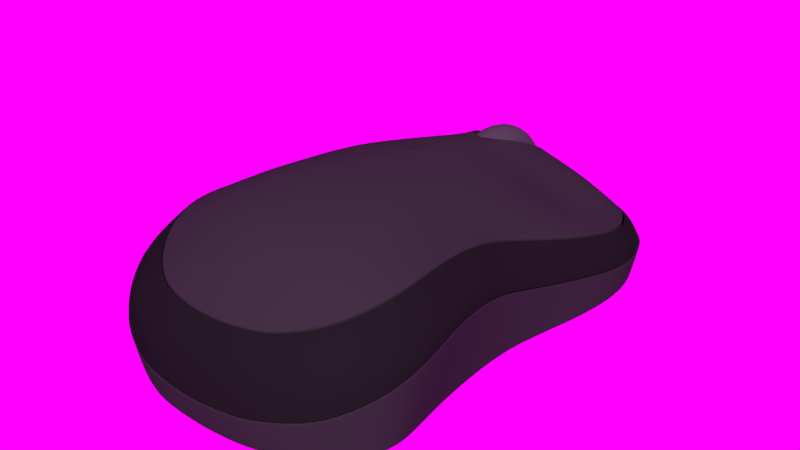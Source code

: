 # Source: mouse.blend  (saved by Blender 3.6.13; exported with 4.5.12 LTS)
import bpy
from mathutils import Matrix  # noqa: F401  (used for matrix-valued properties, if any)

bpy.ops.wm.read_factory_settings(use_empty=True)
scene = bpy.context.scene
scene.name = 'Scene'

# ---- collections
col_collection_1 = bpy.data.collections.new('Collection 1'); scene.collection.children.link(col_collection_1)
col_collection_2 = bpy.data.collections.new('Collection 2'); scene.collection.children.link(col_collection_2)

# ---- images (referenced by path relative to the original .blend; pixels are not part of the script)
import os
ASSET_DIR = os.environ.get("B2B_ASSET_DIR", "")  # directory of the original .blend (textures are referenced by path, not embedded)
HERE = os.path.dirname(os.path.abspath(__file__))  # packed textures are extracted next to this script under _unpacked/

def load_image(name, relpath, width, height, colorspace="sRGB"):
    """Load a texture the original file referenced (path relative to the .blend, or extracted next to this script)."""
    p = next((c for c in (os.path.join(HERE, relpath), os.path.join(ASSET_DIR, relpath)) if relpath and os.path.exists(c)), "")
    if p:
        img = bpy.data.images.load(p, check_existing=True)
        img.name = name
    else:  # same state as the original file: an image datablock whose file is absent (Cycles renders it pink)
        img = bpy.data.images.new(name, width, height)
        img.source = "FILE"
        img.filepath = "//" + (relpath or name)
    img.colorspace_settings.name = colorspace
    return img
img_087_hdrmaps_com_free_exr = load_image('087_hdrmaps_com_free.exr', '087_hdrmaps_com_free.exr', 1024, 1024, 'Linear Rec.709')

# ---- materials (node trees are filled in below, after node groups)
mat_plastik_mat_001 = bpy.data.materials.new('plastik_mat.001')
mat_plastik_mat_001.alpha_threshold = 0.0
mat_plastik_mat_001.diffuse_color = (0.03056, 0.03056, 0.03056, 1.0)
mat_plastik_mat_001.roughness = 0.5
mat_plastik_mat_001.specular_intensity = 0.2917
mat_plastik_polysk_002 = bpy.data.materials.new('plastik_polysk.002')
mat_plastik_polysk_002.alpha_threshold = 0.0
mat_plastik_polysk_002.diffuse_color = (0.01131, 0.01131, 0.01131, 1.0)
mat_plastik_polysk_002.roughness = 0.5
mat_plastik_polysk_002.specular_intensity = 0.2823
mat_guma = bpy.data.materials.new('guma')
mat_guma.alpha_threshold = 0.0
mat_guma.diffuse_color = (0.06072, 0.06072, 0.06072, 1.0)
mat_guma.roughness = 0.5
mat_guma.specular_intensity = 0.03125
mat_material_002 = bpy.data.materials.new('Material.002')

# ---- material node trees
mat_material_002.use_nodes = True; mat_material_002.node_tree.nodes.clear()
_N = mat_material_002.node_tree.nodes; _L = mat_material_002.node_tree.links
n0 = _N.new('ShaderNodeBsdfPrincipled'); n0.name = 'Principled BSDF'; n0.location = (10, 300)
n0.distribution = 'GGX'
n0.subsurface_method = 'BURLEY'
n0.inputs[0].default_value = (0.4084, 0.8, 0.1984, 1.0)
n0.inputs[3].default_value = 1.45
n0.inputs[27].default_value = (0.3336, 0.6267, 0.1415, 1.0)
n0.inputs[28].default_value = 1.0
n1 = _N.new('ShaderNodeOutputMaterial'); n1.name = 'Material Output'; n1.location = (300, 300)
_L.new(n0.outputs[0], n1.inputs[0])
n1.is_active_output = True

# ---- world
world_world = bpy.data.worlds.new('World'); scene.world = world_world
world_world.use_nodes = True; world_world.node_tree.nodes.clear()
_N = world_world.node_tree.nodes; _L = world_world.node_tree.links
n0 = _N.new('ShaderNodeBackground'); n0.name = 'Background'; n0.location = (10, 300)
n1 = _N.new('ShaderNodeOutputWorld'); n1.name = 'World Output'; n1.location = (300, 300)
n2 = _N.new('ShaderNodeTexEnvironment'); n2.name = 'Environment Texture'; n2.location = (-353, 261)
n2.image = img_087_hdrmaps_com_free_exr
n3 = _N.new('ShaderNodeMapping'); n3.name = 'Mapping'; n3.location = (-613, 273)
n3.inputs[2].default_value = (0.0, 0.0, 1.913)
n4 = _N.new('ShaderNodeTexCoord'); n4.name = 'Texture Coordinate'; n4.location = (-866, 229)
_L.new(n0.outputs[0], n1.inputs[0])
_L.new(n2.outputs[0], n0.inputs[0])
_L.new(n4.outputs[0], n3.inputs[0])
_L.new(n3.outputs[0], n2.inputs[0])
n1.is_active_output = True
world_world.color = (0.0578, 0.0578, 0.0578)
world_world.use_sun_shadow = False
world_world.sun_shadow_jitter_overblur = 0.0
world_world.cycles.sampling_method = 'MANUAL'
world_world.cycles.sample_map_resolution = 256

# ---- meshes
me_plane_007 = bpy.data.meshes.new('Plane.007')
me_plane_007.from_pydata([(0.01818, 0.1756, 0.07522), (0.01818, 0.1545, 0.07102), (0.01818, 0.1366, 0.05905), (0.01817, 0.1246, 0.04114), (0.01817, 0.1204, 0.02001), (0.01817, 0.1246, -0.00112), (0.01818, 0.1366, -0.01903), (0.01818, 0.1545, -0.031), (0.01818, 0.1756, -0.0352), (0.01819, 0.1967, -0.031), (0.01819, 0.2146, -0.01903), (0.0182, 0.2266, -0.00112), (0.0182, 0.2308, 0.02001), (0.0182, 0.2266, 0.04114), (0.01819, 0.2146, 0.05905), (0.01819, 0.1967, 0.07102), (0.05454, 0.1756, 0.07522), (0.05453, 0.1545, 0.07102), (0.05453, 0.1366, 0.05905), (0.05453, 0.1246, 0.04114), (0.05453, 0.1204, 0.02001), (0.05453, 0.1246, -0.00112), (0.05453, 0.1366, -0.01903), (0.05453, 0.1545, -0.031), (0.05454, 0.1756, -0.0352), (0.05454, 0.1967, -0.031), (0.05455, 0.2146, -0.01903), (0.05455, 0.2266, -0.00112), (0.05455, 0.2308, 0.02001), (0.05455, 0.2266, 0.04114), (0.05455, 0.2146, 0.05905), (0.05454, 0.1967, 0.07102), (0.0558, 0.1756, 0.02001), (0.0558, 0.1756, 0.02001), (0.0558, 0.1756, 0.02001), (0.0558, 0.1756, 0.02001), (0.0558, 0.1756, 0.02001), (0.0558, 0.1756, 0.02001), (0.0558, 0.1756, 0.02001), (0.0558, 0.1756, 0.02001), (0.0558, 0.1756, 0.02001), (0.0558, 0.1756, 0.02001), (0.0558, 0.1756, 0.02001), (0.0558, 0.1756, 0.02001), (0.0558, 0.1756, 0.02001), (0.0558, 0.1756, 0.02001), (0.0558, 0.1756, 0.02001), (0.0558, 0.1756, 0.02001), (0.01692, 0.1756, 0.02001), (0.01692, 0.1756, 0.02001), (0.01692, 0.1756, 0.02001), (0.01692, 0.1756, 0.02001), (0.01692, 0.1756, 0.02001), (0.01692, 0.1756, 0.02001), (0.01692, 0.1756, 0.02001), (0.01692, 0.1756, 0.02001), (0.01692, 0.1756, 0.02001), (0.01692, 0.1756, 0.02001), (0.01692, 0.1756, 0.02001), (0.01692, 0.1756, 0.02001), (0.01692, 0.1756, 0.02001), (0.01692, 0.1756, 0.02001), (0.01692, 0.1756, 0.02001), (0.01692, 0.1756, 0.02001), (0.01693, 0.2173, 0.002731), (0.01693, 0.2075, -0.01192), (0.01691, 0.1305, 0.02001), (0.01692, 0.1339, 0.03729), (0.01694, 0.2208, 0.02001), (0.01692, 0.1339, 0.002731), (0.01693, 0.2173, 0.03729), (0.01692, 0.1437, -0.01192), (0.01693, 0.2075, 0.05193), (0.01692, 0.1583, -0.0217), (0.01693, 0.1929, 0.06172), (0.01692, 0.1756, -0.02514), (0.01692, 0.1583, 0.06172), (0.01692, 0.1756, 0.06516), (0.01693, 0.1929, -0.0217), (0.01692, 0.1437, 0.05193), (0.0558, 0.1581, 0.06232), (0.05579, 0.1432, 0.05239), (0.0558, 0.1931, -0.0223), (0.05581, 0.208, -0.01238), (0.05579, 0.1333, 0.03753), (0.05581, 0.2179, 0.002482), (0.05579, 0.1298, 0.02001), (0.05581, 0.2214, 0.02001), (0.05579, 0.1333, 0.002482), (0.05581, 0.2179, 0.03753), (0.05579, 0.1432, -0.01238), (0.05581, 0.208, 0.05239), (0.0558, 0.1581, -0.0223), (0.0558, 0.1931, 0.06232), (0.0558, 0.1756, -0.02579), (0.0558, 0.1756, 0.06581), (0.03638, 0.2363, -0.005142), (0.03638, 0.2413, 0.02001), (0.03635, 0.1099, 0.02001), (0.03635, 0.1149, -0.005142), (0.03638, 0.2363, 0.04516), (0.03635, 0.1291, -0.02646), (0.03637, 0.2221, 0.06648), (0.03674, 0.1494, -0.02914), (0.03637, 0.2008, 0.08073), (0.03674, 0.1745, -0.03414), (0.03636, 0.1756, 0.08573), (0.03636, 0.1505, 0.08073), (0.03675, 0.1997, -0.02914), (0.03635, 0.1291, 0.06648), (0.03637, 0.2221, -0.02646), (0.03635, 0.1149, 0.04516), (-0.06963, -0.03732, 0.07257), (-0.06672, 0.04846, 0.0541), (-0.09051, 0.1547, 0.02405), (-0.008708, 0.264, 0.005011), (0.0167, 0.2671, 0.004861), (-0.06672, 0.2347, 0.007126), (0.03472, 0.2671, 0.004901), (-0.08813, 0.1947, 0.01532), (-0.04322, 0.2508, 0.005516), (-0.06493, 0.009739, 0.06664), (-0.01383, -0.1596, 0.05058), (0.04504, -0.1677, 0.04911), (0.02912, -0.1677, 0.04912), (0.01448, -0.1666, 0.04952), (-0.07326, -0.07257, 0.07223), (-0.05206, -0.1329, 0.05808), (-0.0698, -0.1012, 0.06802), (-0.02937, -0.1519, 0.05324), (0.1428, -0.03732, 0.07278), (0.1398, 0.04846, 0.05355), (0.1636, 0.1547, 0.02342), (0.0819, 0.264, 0.005011), (0.05643, 0.2671, 0.004604), (0.1398, 0.2347, 0.007126), (0.03841, 0.2671, 0.004901), (0.1613, 0.1947, 0.01439), (0.1163, 0.2508, 0.005516), (0.1381, 0.009739, 0.06631), (0.08708, -0.1596, 0.05038), (0.05868, -0.1666, 0.04943), (0.1464, -0.07257, 0.07191), (0.1252, -0.1329, 0.05761), (0.1429, -0.1012, 0.06759), (0.1025, -0.1519, 0.05275), (-0.09207, -0.04322, 0.05019), (-0.08854, 0.04906, 0.03171), (-0.1053, 0.1698, 0.004547), (-0.01037, 0.2664, 5.6e-05), (0.01629, 0.2696, 5.6e-05), (-0.07496, 0.2362, 0.003005), (0.03433, 0.2699, 5.6e-05), (-0.09441, 0.205, 0.004564), (-0.04554, 0.2557, 0.0008667), (-0.08638, 0.005049, 0.04612), (-0.02129, -0.1802, 0.0269), (0.04678, -0.187, 0.02762), (0.02749, -0.187, 0.02764), (0.0125, -0.186, 0.02705), (-0.09646, -0.08373, 0.04464), (-0.07078, -0.1537, 0.03311), (-0.09227, -0.1211, 0.04133), (-0.05044, -0.1683, 0.02844), (0.1652, -0.04322, 0.0498), (0.1617, 0.04906, 0.03096), (0.1784, 0.1698, 0.004547), (0.08349, 0.2664, 5.6e-05), (0.05684, 0.2696, 5.6e-05), (0.1481, 0.2362, 0.003005), (0.03879, 0.2699, 5.6e-05), (0.1675, 0.205, 0.004564), (0.1187, 0.2557, 0.0008667), (0.1595, 0.005049, 0.04569), (0.09442, -0.1802, 0.02647), (0.06063, -0.186, 0.02688), (0.1696, -0.08373, 0.04416), (0.1439, -0.1537, 0.03309), (0.1654, -0.1211, 0.04035), (0.1236, -0.1683, 0.02842), (-0.06879, -0.03707, 0.07241), (0.04371, -0.03707, 0.1078), (-0.06591, 0.04843, 0.05475), (0.03821, 0.04843, 0.1015), (0.02796, -0.03707, 0.1078), (0.03444, 0.04843, 0.1015), (-0.08945, 0.1543, 0.02508), (0.03444, 0.1543, 0.07862), (0.01661, 0.04843, 0.1001), (0.004349, -0.03707, 0.1064), (0.01661, 0.1614, 0.07862), (-0.008584, 0.2632, 0.006161), (0.01661, 0.2661, 0.005921), (0.01661, 0.2302, 0.04596), (-0.06591, 0.234, 0.008758), (0.03444, 0.2661, 0.006161), (0.03444, 0.234, 0.04581), (-0.0871, 0.1942, 0.01692), (0.01661, 0.1942, 0.06622), (0.01661, 0.2501, 0.02977), (-0.04266, 0.2501, 0.006619), (0.03444, 0.2501, 0.03008), (-0.06414, 0.009832, 0.06706), (0.04371, 0.009832, 0.1064), (0.02796, 0.009832, 0.1064), (0.01661, 0.009832, 0.1051), (-0.01371, -0.1589, 0.05098), (0.04371, -0.1671, 0.04952), (0.02796, -0.1671, 0.04952), (0.01438, -0.166, 0.0499), (-0.07238, -0.07221, 0.07277), (0.00595, -0.07221, 0.102), (0.02796, -0.07221, 0.1036), (0.04371, -0.07221, 0.1036), (-0.05141, -0.1324, 0.05879), (0.0116, -0.1294, 0.08298), (0.02796, -0.1294, 0.0846), (0.04371, -0.1294, 0.0846), (0.007638, -0.1008, 0.09624), (0.02796, -0.1008, 0.09796), (0.04371, -0.1008, 0.09796), (-0.06896, -0.1008, 0.06868), (-0.02894, -0.1513, 0.05399), (0.01485, -0.1496, 0.06712), (0.02796, -0.1496, 0.06994), (0.04371, -0.1496, 0.06994), (0.1413, -0.03707, 0.07242), (0.1384, 0.04843, 0.05479), (0.162, 0.1543, 0.02508), (0.03809, 0.1543, 0.07862), (0.05592, 0.04843, 0.1001), (0.06818, -0.03707, 0.1065), (0.05592, 0.1614, 0.07862), (0.08105, 0.2632, 0.006161), (0.05592, 0.2661, 0.005921), (0.05592, 0.2302, 0.04596), (0.1384, 0.234, 0.008758), (0.03809, 0.2661, 0.006161), (0.03809, 0.234, 0.04581), (0.1596, 0.1942, 0.01692), (0.05592, 0.1942, 0.06622), (0.05592, 0.2501, 0.02977), (0.1152, 0.2501, 0.006619), (0.03809, 0.2501, 0.03008), (0.1367, 0.009832, 0.06714), (0.05592, 0.009832, 0.1051), (0.08612, -0.1589, 0.05102), (0.05811, -0.166, 0.04994), (0.1449, -0.07221, 0.07285), (0.06658, -0.07221, 0.1021), (0.1239, -0.1324, 0.05885), (0.06093, -0.1294, 0.083), (0.06489, -0.1008, 0.09626), (0.1415, -0.1008, 0.06872), (0.1015, -0.1513, 0.05405), (0.05768, -0.1496, 0.06716), (-0.09373, -0.0443, 0.03915), (-0.09015, 0.04924, 0.02035), (-0.1071, 0.1715, -0.007285), (-0.009142, 0.2694, -0.01186), (0.01603, 0.2722, -0.01186), (-0.0764, 0.2388, -0.008904), (0.0343, 0.2729, -0.01186), (-0.0961, 0.2176, -0.007334), (-0.0466, 0.2585, -0.01104), (-0.08796, 0.004658, 0.03498), (-0.02203, -0.183, -0.004176), (0.0469, -0.1898, -0.007156), (0.02737, -0.1898, -0.007134), (0.01219, -0.1888, -0.006133), (-0.09818, -0.08532, 0.02971), (-0.07216, -0.1561, 0.005695), (-0.09393, -0.1231, 0.01885), (-0.05156, -0.1709, 0.0001562), (0.1669, -0.0443, 0.03876), (0.1633, 0.04924, 0.0196), (0.1802, 0.1715, -0.007285), (0.08227, 0.2694, -0.01186), (0.0571, 0.2722, -0.01186), (0.1495, 0.2388, -0.008904), (0.03882, 0.2729, -0.01186), (0.1692, 0.2176, -0.007334), (0.1197, 0.2585, -0.01104), (0.1611, 0.004658, 0.03454), (0.09516, -0.183, -0.004606), (0.06094, -0.1888, -0.006301), (0.1713, -0.08532, 0.02923), (0.1453, -0.1561, 0.005681), (0.1671, -0.1231, 0.01786), (0.1247, -0.1709, 0.000142), (0.008004, 0.2664, 0.004936), (0.0007713, -0.1643, 0.05036), (0.006876, 0.2691, 5.6e-05), (-0.002835, -0.1845, 0.02697), (-0.02465, 0.04843, 0.09306), (-0.03642, 0.1543, 0.03577), (-0.02609, -0.03707, 0.09939), (0.008012, 0.2656, 0.006041), (-0.02465, 0.234, 0.03179), (-0.03524, 0.1942, 0.02616), (-0.01303, 0.2501, 0.01975), (-0.02377, 0.009832, 0.09591), (0.0007732, -0.1636, 0.05074), (-0.02789, -0.07221, 0.09552), (-0.0174, -0.1294, 0.07589), (-0.02617, -0.1008, 0.09041), (-0.009091, -0.1488, 0.06465), (0.007509, 0.2716, -0.01186), (-0.003343, -0.1873, -0.005548), (0.06512, 0.2664, 0.004807), (0.07244, -0.1643, 0.05021), (0.06625, 0.2691, 5.6e-05), (0.07596, -0.1845, 0.02668), (0.09718, 0.04843, 0.09308), (0.109, 0.1543, 0.03577), (0.09862, -0.03707, 0.09945), (0.06452, 0.2656, 0.006041), (0.09718, 0.234, 0.03179), (0.1078, 0.1942, 0.02616), (0.08556, 0.2501, 0.01975), (0.0963, 0.009832, 0.09595), (0.07167, -0.1636, 0.05079), (0.1004, -0.07221, 0.09556), (0.08993, -0.1294, 0.07594), (0.0987, -0.1008, 0.09044), (0.08162, -0.1488, 0.06469), (0.06562, 0.2716, -0.01186), (0.07647, -0.1873, -0.005847), (-0.07862, 0.1016, 0.0369), (-0.0969, 0.1094, 0.01675), (0.03444, 0.1014, 0.09394), (-0.07768, 0.1014, 0.03775), (0.01661, 0.1014, 0.09299), (-0.09862, 0.1104, 0.005152), (-0.03053, 0.1014, 0.07446), (0.1517, 0.1016, 0.03632), (0.17, 0.1094, 0.01637), (0.1502, 0.1014, 0.03777), (0.05592, 0.1014, 0.09301), (0.03815, 0.1014, 0.09394), (0.1717, 0.1104, 0.004775), (0.1031, 0.1014, 0.07448), (-0.09373, -0.0443, 0.03814), (-0.09015, 0.04924, 0.01934), (-0.1071, 0.1715, -0.008295), (-0.009142, 0.2694, -0.01287), (0.01603, 0.2722, -0.01287), (-0.0764, 0.2388, -0.009914), (0.0343, 0.2729, -0.01287), (-0.0961, 0.2176, -0.008344), (-0.0466, 0.2585, -0.01205), (-0.08796, 0.004658, 0.03397), (-0.02203, -0.183, -0.005186), (0.0469, -0.1898, -0.008166), (0.02737, -0.1898, -0.008144), (0.01219, -0.1888, -0.007143), (-0.09818, -0.08532, 0.0287), (-0.07216, -0.1561, 0.004685), (-0.09393, -0.1231, 0.01784), (-0.05156, -0.1709, -0.0008538), (0.1669, -0.0443, 0.03775), (0.1633, 0.04924, 0.01859), (0.1802, 0.1715, -0.008295), (0.08227, 0.2694, -0.01287), (0.0571, 0.2722, -0.01287), (0.1495, 0.2388, -0.009914), (0.03882, 0.2729, -0.01287), (0.1692, 0.2176, -0.008344), (0.1197, 0.2585, -0.01205), (0.1611, 0.004658, 0.03353), (0.09516, -0.183, -0.005616), (0.06094, -0.1888, -0.007311), (0.1713, -0.08532, 0.02822), (0.1453, -0.1561, 0.004671), (0.1671, -0.1231, 0.01685), (0.1247, -0.1709, -0.000868), (0.007509, 0.2716, -0.01287), (-0.003343, -0.1873, -0.006558), (0.06562, 0.2716, -0.01287), (0.07647, -0.1873, -0.006857), (-0.09862, 0.1104, 0.004142), (0.1717, 0.1104, 0.003765), (-0.08009, -0.04686, -0.03544), (-0.07897, 0.04896, -0.03544), (-0.1028, 0.1676, -0.03544), (-0.007783, 0.2626, -0.03544), (0.01664, 0.2653, -0.03544), (-0.07304, 0.2329, -0.03544), (0.03437, 0.266, -0.03544), (-0.09215, 0.2123, -0.03544), (-0.04413, 0.252, -0.03544), (-0.07697, 0.005705, -0.03544), (-0.02029, -0.1763, -0.03544), (0.0466, -0.183, -0.03544), (0.02765, -0.183, -0.03544), (0.01291, -0.182, -0.03544), (-0.08614, -0.08624, -0.03544), (-0.06893, -0.1503, -0.03544), (-0.09005, -0.1183, -0.03544), (-0.04894, -0.1647, -0.03544), (0.1532, -0.04686, -0.03544), (0.1519, 0.04896, -0.03544), (0.1759, 0.1676, -0.03544), (0.08091, 0.2626, -0.03544), (0.05649, 0.2653, -0.03544), (0.1462, 0.2329, -0.03544), (0.03876, 0.266, -0.03544), (0.1653, 0.2123, -0.03544), (0.1173, 0.252, -0.03544), (0.1503, 0.005705, -0.03544), (0.09342, -0.1763, -0.03544), (0.06021, -0.182, -0.03544), (0.1593, -0.08624, -0.03544), (0.1421, -0.1503, -0.03544), (0.1632, -0.1183, -0.03544), (0.1221, -0.1647, -0.03544), (0.008373, 0.2647, -0.03544), (-0.002156, -0.1806, -0.03544), (0.06475, 0.2647, -0.03544), (0.07528, -0.1806, -0.03544), (-0.0946, 0.1083, -0.03544), (0.1677, 0.1083, -0.03544), (-0.01853, -0.001104, -0.03544), (-0.018, 0.04415, -0.03544), (-0.02926, 0.1002, -0.03544), (0.01562, 0.1456, -0.03544), (0.02716, 0.1463, -0.03544), (-0.0152, 0.131, -0.03544), (0.03553, 0.1466, -0.03544), (-0.02422, 0.1213, -0.03544), (-0.001543, 0.14, -0.03544), (-0.01706, 0.02372, -0.03544), (0.01632, -0.06352, -0.03544), (0.03767, -0.0654, -0.03544), (0.03553, -0.0654, -0.03544), (0.0254, -0.06494, -0.03544), (-0.02138, -0.0197, -0.03544), (-0.01326, -0.04994, -0.03544), (-0.02323, -0.03482, -0.03544), (-0.003817, -0.05673, -0.03544), (0.09166, -0.001104, -0.03544), (0.09105, 0.04415, -0.03544), (0.1024, 0.1002, -0.03544), (0.05751, 0.1456, -0.03544), (0.04597, 0.1463, -0.03544), (0.08833, 0.131, -0.03544), (0.0376, 0.1466, -0.03544), (0.09735, 0.1213, -0.03544), (0.07467, 0.14, -0.03544), (0.09026, 0.02372, -0.03544), (0.05681, -0.06352, -0.03544), (0.04773, -0.06494, -0.03544), (0.09451, -0.0197, -0.03544), (0.08639, -0.04994, -0.03544), (0.09636, -0.03482, -0.03544), (0.07695, -0.05673, -0.03544), (0.02325, 0.1462, -0.03544), (0.02086, -0.06423, -0.03544), (0.04988, 0.1462, -0.03544), (0.05227, -0.06423, -0.03544), (-0.02538, 0.07216, -0.03544), (0.09851, 0.07216, -0.03544), (-0.04869, -0.164, -0.03544), (-0.02012, -0.1756, -0.03544), (0.1673, 0.1081, -0.03544), (0.1755, 0.1672, -0.03544), (0.06014, -0.1814, -0.03544), (0.07517, -0.1799, -0.03544), (-0.07974, -0.0466, -0.03544), (-0.08577, -0.08586, -0.03544), (-0.07663, 0.005807, -0.03544), (0.09325, -0.1756, -0.03544), (0.1218, -0.164, -0.03544), (-0.08967, -0.1178, -0.03544), (-0.06861, -0.1497, -0.03544), (-0.0942, 0.1081, -0.03544), (-0.07862, 0.04893, -0.03544), (0.1589, -0.08586, -0.03544), (0.1529, -0.0466, -0.03544), (0.008458, 0.264, -0.03544), (-0.007649, 0.2619, -0.03544), (0.1417, -0.1497, -0.03544), (0.1628, -0.1178, -0.03544), (-0.09177, 0.2118, -0.03544), (-0.1024, 0.1672, -0.03544), (0.1499, 0.005807, -0.03544), (-0.04389, 0.2514, -0.03544), (-0.07271, 0.2323, -0.03544), (0.1516, 0.04893, -0.03544), (0.03438, 0.2653, -0.03544), (0.0167, 0.2647, -0.03544), (0.04658, -0.1823, -0.03544), (0.08078, 0.2619, -0.03544), (0.06467, 0.264, -0.03544), (0.03875, 0.2653, -0.03544), (0.1649, 0.2118, -0.03544), (0.1458, 0.2323, -0.03544), (0.117, 0.2514, -0.03544), (-0.00204, -0.1799, -0.03544), (0.05643, 0.2647, -0.03544), (0.02768, -0.1823, -0.03544), (0.01299, -0.1814, -0.03544), (-0.04797, -0.1623, -0.03544), (0.1662, 0.1075, -0.03544), (0.05994, -0.1795, -0.03544), (-0.07877, -0.04588, -0.03544), (-0.07569, 0.006091, -0.03544), (0.09277, -0.1738, -0.03544), (-0.08862, -0.1165, -0.03544), (-0.09311, 0.1075, -0.03544), (0.1579, -0.08481, -0.03544), (0.008692, 0.2621, -0.03544), (0.1409, -0.1481, -0.03544), (-0.0907, 0.2103, -0.03544), (-0.04321, 0.2496, -0.03544), (0.1506, 0.04885, -0.03544), (0.0344, 0.2634, -0.03544), (0.04649, -0.1805, -0.03544), (0.08041, 0.26, -0.03544), (0.03873, 0.2634, -0.03544), (0.1449, 0.2307, -0.03544), (0.05626, 0.2628, -0.03544), (0.02776, -0.1805, -0.03544), (0.01318, -0.1795, -0.03544), (-0.01965, -0.1738, -0.03544), (0.1744, 0.1661, -0.03544), (0.07484, -0.1781, -0.03544), (-0.08475, -0.08481, -0.03544), (0.1211, -0.1623, -0.03544), (-0.06774, -0.1481, -0.03544), (-0.07766, 0.04885, -0.03544), (0.1519, -0.04588, -0.03544), (-0.007281, 0.26, -0.03544), (0.1617, -0.1165, -0.03544), (-0.1012, 0.1661, -0.03544), (0.149, 0.006091, -0.03544), (-0.0718, 0.2307, -0.03544), (0.01686, 0.2628, -0.03544), (0.06443, 0.2621, -0.03544), (0.1638, 0.2103, -0.03544), (0.1163, 0.2496, -0.03544), (-0.001718, -0.1781, -0.03544), (0.0316, 0.1543, 0.07862), (0.03444, 0.1521, 0.07926), (0.03809, 0.1523, 0.07919), (0.04022, 0.1543, 0.07862), (0.03809, 0.2646, 0.008351), (0.03923, 0.2661, 0.006145), (0.03307, 0.2661, 0.006142), (0.03444, 0.2649, 0.008019), (0.03809, 0.2356, 0.04423), (0.03955, 0.234, 0.04582), (0.03444, 0.2364, 0.04348), (0.03313, 0.234, 0.04582), (-0.06879, -0.03707, 0.06125), (-0.06591, 0.04843, 0.04359), (0.03821, 0.04843, 0.09038), (0.03444, 0.04843, 0.09038), (-0.08945, 0.1543, 0.01392), (0.03444, 0.1543, 0.06745), (0.01661, 0.1614, 0.06745), (-0.008584, 0.2632, -0.005004), (0.01661, 0.2661, -0.005244), (0.01661, 0.2302, 0.0348), (-0.06591, 0.234, -0.002408), (0.03444, 0.2661, -0.005004), (0.03444, 0.234, 0.03465), (-0.0871, 0.1942, 0.005753), (0.01661, 0.1942, 0.05506), (-0.04266, 0.2501, -0.004546), (0.03444, 0.2501, 0.01891), (-0.06414, 0.009832, 0.05589), (-0.01371, -0.1589, 0.03981), (0.04371, -0.1671, 0.03836), (0.02796, -0.1671, 0.03836), (0.01438, -0.166, 0.03873), (-0.07238, -0.07221, 0.0616), (-0.05141, -0.1324, 0.04763), (-0.06896, -0.1008, 0.05751), (-0.02894, -0.1513, 0.04282), (0.1413, -0.03707, 0.06125), (0.1384, 0.04843, 0.04363), (0.162, 0.1543, 0.01392), (0.03809, 0.1543, 0.06745), (0.05592, 0.1614, 0.06745), (0.08105, 0.2632, -0.005004), (0.05592, 0.2661, -0.005244), (0.05592, 0.2302, 0.0348), (0.1384, 0.234, -0.002408), (0.03809, 0.2661, -0.005004), (0.03809, 0.234, 0.03465), (0.1596, 0.1942, 0.005753), (0.05592, 0.1942, 0.05506), (0.1152, 0.2501, -0.004546), (0.03809, 0.2501, 0.01891), (0.1367, 0.009832, 0.05597), (0.08612, -0.1589, 0.03986), (0.05811, -0.166, 0.03877), (0.1449, -0.07221, 0.06169), (0.1239, -0.1324, 0.04768), (0.1415, -0.1008, 0.05756), (0.1015, -0.1513, 0.04288), (0.008012, 0.2656, -0.005124), (0.0007732, -0.1636, 0.03958), (0.06452, 0.2656, -0.005124), (0.07167, -0.1636, 0.03962), (0.03444, 0.1014, 0.08277), (-0.07768, 0.1014, 0.02658), (0.1502, 0.1014, 0.0266), (0.03815, 0.1014, 0.08277), (-0.07348, 0.04807, 0.01798), (-0.07659, -0.03317, 0.03431), (0.0316, 0.1543, 0.06745), (0.03444, 0.1521, 0.06809), (0.03809, 0.1523, 0.06803), (0.04022, 0.1543, 0.06745), (0.03809, 0.2646, -0.002814), (0.03923, 0.2661, -0.00502), (0.03307, 0.2661, -0.005023), (0.03444, 0.2649, -0.003146), (0.03809, 0.2356, 0.03306), (0.03955, 0.234, 0.03466), (0.03444, 0.2364, 0.03231), (0.03313, 0.234, 0.03466), (0.03444, 0.2364, 0.0434), (0.03444, 0.234, 0.04574), (0.03444, 0.1543, 0.07854), (0.03444, 0.1521, 0.07919), (0.03313, 0.234, 0.04575), (0.01661, 0.2302, 0.04589), (-0.06591, 0.04843, 0.05468), (-0.07768, 0.1014, 0.03767), (0.1239, -0.1324, 0.05877), (0.1015, -0.1513, 0.05398), (0.03809, 0.2646, 0.008279), (0.03809, 0.2661, 0.006089), (0.03955, 0.234, 0.04575), (0.03809, 0.234, 0.04574), (-0.06896, -0.1008, 0.06861), (-0.07238, -0.07221, 0.0727), (0.03923, 0.2661, 0.006074), (0.05592, 0.2661, 0.005849), (0.01661, 0.1614, 0.07854), (0.0316, 0.1543, 0.07854), (0.1384, 0.234, 0.008686), (0.1596, 0.1942, 0.01685), (0.04371, -0.1671, 0.04945), (0.02796, -0.1671, 0.04945), (0.03809, 0.1523, 0.07912), (0.03809, 0.1543, 0.07854), (0.05592, 0.1614, 0.07854), (0.05592, 0.1942, 0.06615), (0.01438, -0.166, 0.04982), (-0.02894, -0.1513, 0.05391), (-0.05141, -0.1324, 0.05872), (0.0007732, -0.1636, 0.05067), (-0.008584, 0.2632, 0.006089), (0.008012, 0.2656, 0.005969), (-0.01371, -0.1589, 0.0509), (0.162, 0.1543, 0.02501), (0.1502, 0.1014, 0.03769), (0.05811, -0.166, 0.04987), (0.08105, 0.2632, 0.006089), (0.1152, 0.2501, 0.006547), (-0.08945, 0.1543, 0.02501), (-0.0871, 0.1942, 0.01685), (0.03809, 0.2356, 0.04416), (0.03809, 0.2501, 0.03), (0.01661, 0.2661, 0.005849), (0.03821, 0.04843, 0.1015), (0.03815, 0.1014, 0.09386), (0.01661, 0.1942, 0.06615), (-0.06591, 0.234, 0.008686), (-0.04266, 0.2501, 0.006547), (-0.06879, -0.03707, 0.07234), (0.03444, 0.1014, 0.09386), (0.1384, 0.04843, 0.05472), (0.1367, 0.009832, 0.06707), (0.03444, 0.2661, 0.006089), (0.03444, 0.2649, 0.007947), (0.1413, -0.03707, 0.07235), (0.03307, 0.2661, 0.00607), (0.04022, 0.1543, 0.07854), (0.07167, -0.1636, 0.05071), (0.08612, -0.1589, 0.05095), (-0.06414, 0.009832, 0.06699), (0.1449, -0.07221, 0.07278), (0.06452, 0.2656, 0.005969), (0.03444, 0.2501, 0.03), (0.1415, -0.1008, 0.06865), (0.03444, 0.04843, 0.1015), (0.05592, 0.2302, 0.04589), (0.03444, 0.234, 0.04397), (0.03444, 0.1521, 0.07742), (0.01661, 0.2302, 0.04412), (-0.07768, 0.1014, 0.0359), (0.1015, -0.1513, 0.0522), (0.03809, 0.2661, 0.004316), (0.03809, 0.234, 0.04397), (-0.07238, -0.07221, 0.07092), (0.05592, 0.2661, 0.004076), (0.0316, 0.1543, 0.07677), (0.1596, 0.1942, 0.01507), (0.02796, -0.1671, 0.04768), (0.03809, 0.1543, 0.07677), (0.05592, 0.1942, 0.06438), (0.01438, -0.166, 0.04805), (-0.05141, -0.1324, 0.05695), (0.0007732, -0.1636, 0.0489), (0.008012, 0.2656, 0.004196), (0.1502, 0.1014, 0.03592), (0.1152, 0.2501, 0.004774), (-0.0871, 0.1942, 0.01507), (0.03809, 0.2501, 0.02823), (0.01661, 0.2661, 0.004076), (0.03815, 0.1014, 0.09209), (0.01661, 0.1942, 0.06438), (-0.04266, 0.2501, 0.004774), (-0.06879, -0.03707, 0.07057), (0.03444, 0.1014, 0.09209), (0.1367, 0.009832, 0.06529), (0.03444, 0.2649, 0.006174), (0.1413, -0.03707, 0.07057), (0.03307, 0.2661, 0.004298), (0.04022, 0.1543, 0.07677), (0.08612, -0.1589, 0.04918), (-0.06414, 0.009832, 0.06521), (0.1449, -0.07221, 0.07101), (0.06452, 0.2656, 0.004196), (0.03444, 0.04843, 0.0997), (0.03444, 0.2364, 0.04163), (0.03444, 0.1543, 0.07677), (0.03313, 0.234, 0.04398), (-0.06591, 0.04843, 0.05291), (0.1239, -0.1324, 0.057), (0.03809, 0.2646, 0.006507), (0.03955, 0.234, 0.04398), (-0.06896, -0.1008, 0.06684), (0.03923, 0.2661, 0.004301), (0.01661, 0.1614, 0.07677), (0.1384, 0.234, 0.006913), (0.04371, -0.1671, 0.04768), (0.03809, 0.1523, 0.07735), (0.05592, 0.1614, 0.07677), (-0.02894, -0.1513, 0.05214), (-0.008584, 0.2632, 0.004316), (-0.01371, -0.1589, 0.04913), (0.162, 0.1543, 0.02324), (0.05811, -0.166, 0.04809), (0.08105, 0.2632, 0.004316), (-0.08945, 0.1543, 0.02324), (0.03809, 0.2356, 0.04238), (0.03821, 0.04843, 0.0997), (-0.06591, 0.234, 0.006913), (0.1384, 0.04843, 0.05295), (0.03444, 0.2661, 0.004316), (0.07167, -0.1636, 0.04894), (0.03444, 0.2501, 0.02823), (0.1415, -0.1008, 0.06688), (0.05592, 0.2302, 0.04412), (-0.06963, -0.03732, 0.06448), (-0.06672, 0.04846, 0.046), (-0.09051, 0.1547, 0.01595), (-0.008708, 0.264, -0.003086), (0.0167, 0.2671, -0.003236), (-0.06672, 0.2347, -0.0009703), (0.03472, 0.2671, -0.003195), (-0.08813, 0.1947, 0.007219), (-0.04322, 0.2508, -0.00258), (-0.06493, 0.009739, 0.05855), (-0.01383, -0.1596, 0.04248), (0.04504, -0.1677, 0.04101), (0.02912, -0.1677, 0.04103), (0.01448, -0.1666, 0.04143), (-0.07326, -0.07257, 0.06414), (-0.05206, -0.1329, 0.04998), (-0.0698, -0.1012, 0.05992), (-0.02937, -0.1519, 0.04514), (0.1428, -0.03732, 0.06468), (0.1398, 0.04846, 0.04546), (0.1636, 0.1547, 0.01533), (0.0819, 0.264, -0.003086), (0.05643, 0.2671, -0.003493), (0.1398, 0.2347, -0.0009703), (0.03841, 0.2671, -0.003195), (0.1613, 0.1947, 0.006297), (0.1163, 0.2508, -0.00258), (0.1381, 0.009739, 0.05821), (0.08708, -0.1596, 0.04228), (0.05868, -0.1666, 0.04133), (0.1464, -0.07257, 0.06381), (0.1252, -0.1329, 0.04952), (0.1429, -0.1012, 0.0595), (0.1025, -0.1519, 0.04465), (0.008004, 0.2664, -0.003161), (0.0007713, -0.1643, 0.04226), (0.06512, 0.2664, -0.003289), (0.07244, -0.1643, 0.04211), (-0.07862, 0.1016, 0.02881), (0.1517, 0.1016, 0.02822), (0.1613, 0.1947, 0.01435), (0.1636, 0.1547, 0.02338), (-0.04322, 0.2508, 0.005473), (-0.008708, 0.264, 0.004967), (0.03472, 0.2671, 0.004858), (0.03841, 0.2671, 0.004858), (0.1163, 0.2508, 0.005473), (0.1398, 0.2347, 0.007083), (-0.06493, 0.009739, 0.0666), (-0.06672, 0.04846, 0.05406), (0.05643, 0.2671, 0.004561), (0.04504, -0.1677, 0.04907), (0.02912, -0.1677, 0.04908), (0.06512, 0.2664, 0.004764), (0.01448, -0.1666, 0.04948), (0.08708, -0.1596, 0.05033), (0.07244, -0.1643, 0.05017), (0.0819, 0.264, 0.004967), (0.0007713, -0.1643, 0.05032), (0.1398, 0.04846, 0.05351), (0.1381, 0.009739, 0.06627), (-0.01383, -0.1596, 0.05054), (-0.02937, -0.1519, 0.05319), (0.05868, -0.1666, 0.04939), (-0.07326, -0.07257, 0.07219), (-0.06963, -0.03732, 0.07253), (0.1025, -0.1519, 0.0527), (-0.05206, -0.1329, 0.05804), (-0.0698, -0.1012, 0.06797), (-0.07862, 0.1016, 0.03686), (0.008004, 0.2664, 0.004892), (0.0167, 0.2671, 0.004817), (0.1428, -0.03732, 0.07274), (0.1464, -0.07257, 0.07187), (0.1429, -0.1012, 0.06755), (0.1252, -0.1329, 0.05757), (0.1517, 0.1016, 0.03627), (-0.09051, 0.1547, 0.024), (-0.08813, 0.1947, 0.01527), (-0.06672, 0.2347, 0.007083), (0.1613, 0.1947, 0.01406), (-0.04322, 0.2508, 0.005182), (0.03472, 0.2671, 0.004567), (0.1163, 0.2508, 0.005182), (-0.06493, 0.009739, 0.06631), (0.04504, -0.1677, 0.04878), (0.08708, -0.1596, 0.05004), (0.0819, 0.264, 0.004676), (0.1398, 0.04846, 0.05322), (-0.01383, -0.1596, 0.05024), (-0.07326, -0.07257, 0.0719), (0.1025, -0.1519, 0.05241), (-0.05206, -0.1329, 0.05774), (0.008004, 0.2664, 0.004601), (0.1428, -0.03732, 0.07245), (0.1429, -0.1012, 0.06726), (-0.09051, 0.1547, 0.02371), (-0.06672, 0.2347, 0.006792), (0.1636, 0.1547, 0.02309), (-0.008708, 0.264, 0.004676), (0.03841, 0.2671, 0.004567), (0.1398, 0.2347, 0.006792), (-0.06672, 0.04846, 0.05376), (0.05643, 0.2671, 0.004269), (0.02912, -0.1677, 0.04879), (0.06512, 0.2664, 0.004473), (0.01448, -0.1666, 0.04919), (0.07244, -0.1643, 0.04988), (0.0007713, -0.1643, 0.05002), (0.1381, 0.009739, 0.06597), (-0.02937, -0.1519, 0.0529), (0.05868, -0.1666, 0.04909), (-0.06963, -0.03732, 0.07224), (-0.0698, -0.1012, 0.06768), (-0.07862, 0.1016, 0.03657), (0.0167, 0.2671, 0.004526), (0.1464, -0.07257, 0.07158), (0.1252, -0.1329, 0.05728), (0.1517, 0.1016, 0.03598), (-0.08813, 0.1947, 0.01498), (-0.08819, 0.1543, -0.006019), (-0.003128, 0.2393, -0.009991), (0.01873, 0.2418, -0.009991), (-0.06154, 0.2127, -0.007425), (0.0346, 0.2423, -0.009991), (-0.07865, 0.1943, -0.006061), (-0.03566, 0.2298, -0.009283), (-0.07158, 0.009359, 0.03068), (-0.01433, -0.1536, -0.003319), (0.04555, -0.1596, -0.005907), (0.02858, -0.1596, -0.005888), (0.0154, -0.1587, -0.005019), (-0.08046, -0.06879, 0.02611), (-0.05786, -0.1303, 0.005254), (-0.07677, -0.1016, 0.01668), (-0.03997, -0.1431, 0.0004438), (0.1497, -0.03317, 0.03397), (0.1466, 0.04807, 0.01733), (0.1613, 0.1543, -0.006019), (0.07626, 0.2393, -0.009991), (0.0544, 0.2418, -0.009991), (0.1347, 0.2127, -0.007425), (0.03853, 0.2423, -0.009991), (0.1518, 0.1943, -0.006061), (0.1088, 0.2298, -0.009283), (0.1447, 0.009359, 0.03031), (0.08746, -0.1536, -0.003692), (0.05774, -0.1587, -0.005164), (0.1536, -0.06879, 0.0257), (0.131, -0.1303, 0.005242), (0.1499, -0.1016, 0.01582), (0.1131, -0.1431, 0.0004314), (0.01133, 0.2412, -0.009991), (0.001908, -0.1574, -0.00451), (0.0618, 0.2412, -0.009991), (0.07123, -0.1574, -0.00477), (-0.08084, 0.1012, 0.004783), (0.154, 0.1012, 0.004456), (-0.07773, -0.03391, 0.03362), (-0.07459, 0.04815, 0.01713), (-0.08945, 0.1554, -0.007113), (-0.003528, 0.2413, -0.01112), (0.01855, 0.2438, -0.01112), (-0.06253, 0.2145, -0.008534), (0.03458, 0.2444, -0.01112), (-0.07981, 0.1958, -0.007156), (-0.03639, 0.2317, -0.01041), (-0.07267, 0.009046, 0.02996), (-0.01484, -0.1556, -0.004386), (0.04564, -0.1616, -0.007), (0.0285, -0.1616, -0.006981), (0.01518, -0.1607, -0.006103), (-0.08164, -0.06989, 0.02534), (-0.05881, -0.132, 0.004273), (-0.07791, -0.103, 0.01582), (-0.04074, -0.145, -0.0005854), (0.1509, -0.03391, 0.03328), (0.1477, 0.04815, 0.01647), (0.1626, 0.1554, -0.007113), (0.07666, 0.2413, -0.01112), (0.05458, 0.2438, -0.01112), (0.1357, 0.2145, -0.008534), (0.03855, 0.2444, -0.01112), (0.1529, 0.1958, -0.007156), (0.1095, 0.2317, -0.01041), (0.1458, 0.009046, 0.02958), (0.08797, -0.1556, -0.004763), (0.05795, -0.1607, -0.00625), (0.1548, -0.06989, 0.02492), (0.1319, -0.132, 0.004261), (0.151, -0.103, 0.01494), (0.1139, -0.145, -0.0005978), (0.01108, 0.2432, -0.01112), (0.001559, -0.1594, -0.005589), (0.06205, 0.2432, -0.01112), (0.07157, -0.1594, -0.005851), (-0.08202, 0.1018, 0.003797), (0.1552, 0.1018, 0.003467), (0.169, 0.2172, -0.008325), (0.1799, 0.1712, -0.008276), (-0.04644, 0.2581, -0.01203), (-0.009052, 0.269, -0.01284), (0.007566, 0.2711, -0.01284), (0.01607, 0.2718, -0.01284), (0.1196, 0.2581, -0.01203), (0.1493, 0.2384, -0.009892), (-0.08772, 0.004729, 0.0339), (-0.0899, 0.04922, 0.0193), (-0.003265, -0.1869, -0.006542), (-0.02192, -0.1825, -0.005174), (0.03882, 0.2724, -0.01284), (0.05706, 0.2718, -0.01284), (0.04688, -0.1894, -0.008148), (0.02739, -0.1894, -0.008126), (0.06556, 0.2711, -0.01284), (0.01224, -0.1884, -0.007127), (0.09505, -0.1825, -0.005602), (0.07639, -0.1869, -0.00684), (0.08218, 0.269, -0.01284), (-0.09835, 0.1102, 0.004137), (-0.1068, 0.1712, -0.008276), (0.163, 0.04922, 0.01855), (0.1608, 0.004729, 0.03347), (-0.05139, -0.1705, -0.0008495), (0.1715, 0.1102, 0.003761), (0.06089, -0.1884, -0.007294), (-0.09791, -0.08508, 0.02865), (-0.09347, -0.04414, 0.03807), (0.1245, -0.1705, -0.0008637), (-0.07195, -0.1557, 0.004678), (-0.09367, -0.1228, 0.01781), (0.1666, -0.04414, 0.03767), (0.171, -0.08508, 0.02817), (0.1668, -0.1228, 0.01682), (0.1451, -0.1557, 0.004664), (-0.09584, 0.2172, -0.008325), (-0.07618, 0.2384, -0.009892), (0.03431, 0.2724, -0.01284), (0.1677, 0.2156, -0.008234), (-0.04566, 0.256, -0.0119), (0.007838, 0.269, -0.01271), (0.1188, 0.256, -0.0119), (-0.08655, 0.005063, 0.0336), (-0.002892, -0.1847, -0.006469), (0.0388, 0.2703, -0.01271), (0.04679, -0.1872, -0.008059), (0.0945, -0.1804, -0.005538), (0.08175, 0.2668, -0.01271), (-0.09709, 0.1096, 0.00411), (0.1618, 0.04914, 0.01839), (-0.09666, -0.0839, 0.02839), (0.1237, -0.1685, -0.0008432), (-0.07093, -0.1539, 0.004647), (0.1654, -0.04335, 0.03733), (0.1656, -0.1213, 0.01667), (-0.07512, 0.2366, -0.009787), (0.1786, 0.17, -0.008186), (-0.008625, 0.2668, -0.01271), (0.01626, 0.2696, -0.01271), (0.1482, 0.2366, -0.009787), (-0.08872, 0.04914, 0.01914), (-0.02137, -0.1804, -0.005113), (0.05687, 0.2696, -0.01271), (0.02748, -0.1872, -0.008037), (0.06529, 0.269, -0.01271), (0.01246, -0.1862, -0.007047), (0.07602, -0.1847, -0.006764), (-0.1055, 0.17, -0.008186), (0.1597, 0.005063, 0.03317), (-0.05057, -0.1685, -0.0008291), (0.1702, 0.1096, 0.003738), (0.06066, -0.1862, -0.007213), (-0.09225, -0.04335, 0.03773), (-0.09245, -0.1213, 0.01766), (0.1698, -0.0839, 0.02792), (0.1441, -0.1539, 0.004633), (-0.0946, 0.2156, -0.008234), (0.03433, 0.2703, -0.01271), (-0.09015, 0.04924, 0.02035), (-0.08796, 0.004658, 0.03498), (0.0571, 0.2722, -0.01186), (0.03882, 0.2729, -0.01186), (-0.1071, 0.1715, -0.007285), (-0.09862, 0.1104, 0.005152), (0.02737, -0.1898, -0.007134), (0.0469, -0.1898, -0.007156), (0.1692, 0.2176, -0.007334), (0.1495, 0.2388, -0.008904), (0.01219, -0.1888, -0.006133), (0.1197, 0.2585, -0.01104), (0.08227, 0.2694, -0.01186), (-0.003343, -0.1873, -0.005548), (0.1611, 0.004658, 0.03454), (0.1633, 0.04924, 0.0196), (-0.05156, -0.1709, 0.0001562), (-0.02203, -0.183, -0.004176), (0.06094, -0.1888, -0.006301), (0.07647, -0.1873, -0.005847), (0.06562, 0.2716, -0.01186), (-0.09373, -0.0443, 0.03915), (-0.09818, -0.08532, 0.02971), (0.09516, -0.183, -0.004606), (0.1247, -0.1709, 0.000142), (-0.09393, -0.1231, 0.01885), (-0.07216, -0.1561, 0.005695), (0.1713, -0.08532, 0.02923), (0.1669, -0.0443, 0.03876), (0.007509, 0.2716, -0.01186), (-0.009142, 0.2694, -0.01186), (0.1453, -0.1561, 0.005681), (0.1671, -0.1231, 0.01786), (-0.0961, 0.2176, -0.007334), (-0.0466, 0.2585, -0.01104), (-0.0764, 0.2388, -0.008904), (0.01603, 0.2722, -0.01186), (0.1717, 0.1104, 0.004775), (0.0343, 0.2729, -0.01186), (0.1802, 0.1715, -0.007285), (-0.08896, 0.04915, 0.02018), (0.0569, 0.2701, -0.01172), (-0.1057, 0.1703, -0.007194), (0.02746, -0.1877, -0.007045), (0.168, 0.2159, -0.007243), (0.01242, -0.1867, -0.006054), (0.1189, 0.2565, -0.01092), (-0.002968, -0.1852, -0.005474), (0.1599, 0.004994, 0.03424), (-0.05073, -0.1689, 0.0001767), (0.06071, -0.1867, -0.00622), (0.06534, 0.2694, -0.01172), (-0.0925, -0.04351, 0.03881), (0.09461, -0.1809, -0.004541), (-0.0927, -0.1216, 0.0187), (0.17, -0.08414, 0.02898), (0.007782, 0.2694, -0.01172), (0.1443, -0.1543, 0.005649), (-0.09485, 0.2159, -0.007243), (-0.04582, 0.2565, -0.01092), (0.01622, 0.2701, -0.01172), (0.03433, 0.2707, -0.01172), (0.1789, 0.1703, -0.007194), (-0.08679, 0.004994, 0.03467), (0.0388, 0.2707, -0.01172), (-0.09735, 0.1097, 0.005126), (0.04681, -0.1877, -0.007067), (0.1485, 0.2369, -0.008799), (0.08184, 0.2673, -0.01172), (0.1621, 0.04915, 0.01943), (-0.02148, -0.1809, -0.004115), (0.07609, -0.1852, -0.00577), (-0.09691, -0.08414, 0.02946), (0.1239, -0.1689, 0.0001626), (-0.07114, -0.1543, 0.005663), (0.1656, -0.04351, 0.03841), (-0.008712, 0.2673, -0.01172), (0.1658, -0.1216, 0.01771), (-0.07534, 0.2369, -0.008799), (0.1705, 0.1097, 0.004753), (0.03657, 0.03985, -0.03544), (0.03821, 0.04843, 0.09854), (0.03444, 0.04843, 0.09854), (0.03444, 0.1543, 0.07561), (0.03809, 0.1543, 0.07561), (0.03444, 0.1014, 0.09093), (0.03815, 0.1014, 0.09093), (0.03444, 0.1521, 0.07625), (0.03809, 0.1523, 0.07619)], [], [(97, 28, 27, 96), (99, 21, 20, 98), (100, 29, 28, 97), (101, 22, 21, 99), (102, 30, 29, 100), (103, 23, 22, 101), (104, 31, 30, 102), (105, 24, 23, 103), (107, 17, 16, 106), (106, 16, 31, 104), (108, 25, 24, 105), (109, 18, 17, 107), (110, 26, 25, 108), (111, 19, 18, 109), (96, 27, 26, 110), (98, 20, 19, 111), (81, 34, 33, 80), (83, 42, 41, 82), (84, 35, 34, 81), (85, 43, 42, 83), (86, 36, 35, 84), (87, 44, 43, 85), (88, 37, 36, 86), (89, 45, 44, 87), (90, 38, 37, 88), (91, 46, 45, 89), (92, 39, 38, 90), (93, 47, 46, 91), (94, 40, 39, 92), (80, 33, 32, 95), (95, 32, 47, 93), (82, 41, 40, 94), (65, 58, 59, 64), (67, 51, 52, 66), (64, 59, 60, 68), (66, 52, 53, 69), (68, 60, 61, 70), (69, 53, 54, 71), (70, 61, 62, 72), (71, 54, 55, 73), (72, 62, 63, 74), (73, 55, 56, 75), (77, 48, 49, 76), (74, 63, 48, 77), (75, 56, 57, 78), (76, 49, 50, 79), (78, 57, 58, 65), (79, 50, 51, 67), (2, 79, 67, 3), (9, 78, 65, 10), (1, 76, 79, 2), (8, 75, 78, 9), (15, 74, 77, 0), (0, 77, 76, 1), (7, 73, 75, 8), (14, 72, 74, 15), (6, 71, 73, 7), (13, 70, 72, 14), (5, 69, 71, 6), (12, 68, 70, 13), (4, 66, 69, 5), (11, 64, 68, 12), (3, 67, 66, 4), (10, 65, 64, 11), (25, 82, 94, 24), (16, 95, 93, 31), (17, 80, 95, 16), (24, 94, 92, 23), (31, 93, 91, 30), (23, 92, 90, 22), (30, 91, 89, 29), (22, 90, 88, 21), (29, 89, 87, 28), (21, 88, 86, 20), (28, 87, 85, 27), (20, 86, 84, 19), (27, 85, 83, 26), (19, 84, 81, 18), (26, 83, 82, 25), (18, 81, 80, 17), (4, 98, 111, 3), (11, 96, 110, 10), (3, 111, 109, 2), (10, 110, 108, 9), (2, 109, 107, 1), (9, 108, 105, 8), (0, 106, 104, 15), (1, 107, 106, 0), (8, 105, 103, 7), (15, 104, 102, 14), (7, 103, 101, 6), (14, 102, 100, 13), (6, 101, 99, 5), (13, 100, 97, 12), (5, 99, 98, 4), (12, 97, 96, 11), (119, 153, 148, 114), (142, 144, 178, 176), (139, 130, 164, 173), (120, 154, 151, 117), (143, 145, 179, 177), (335, 131, 165, 336), (118, 152, 150, 116), (141, 123, 157, 175), (309, 133, 167, 311), (117, 151, 153, 119), (137, 132, 166, 171), (115, 149, 154, 120), (138, 135, 169, 172), (113, 147, 155, 121), (136, 134, 168, 170), (124, 158, 157, 123), (135, 137, 171, 169), (125, 159, 158, 124), (133, 138, 172, 167), (291, 293, 159, 125), (131, 139, 173, 165), (129, 163, 156, 122), (310, 141, 175, 312), (112, 146, 160, 126), (121, 155, 146, 112), (145, 140, 174, 179), (128, 162, 161, 127), (328, 329, 147, 113), (130, 142, 176, 164), (126, 160, 162, 128), (290, 292, 149, 115), (144, 143, 177, 178), (127, 161, 163, 129), (118, 136, 170, 152), (204, 203, 183, 185), (205, 204, 185, 188), (332, 330, 543, 542, 190), (334, 332, 190, 295), (301, 205, 188, 294), (300, 199, 192, 297), (299, 198, 193, 298), (199, 193, 553, 552, 201), (295, 190, 198, 299), (192, 199, 201, 549, 548), (298, 193, 199, 300), (296, 189, 205, 301), (189, 184, 204, 205), (184, 181, 203, 204), (306, 222, 206, 302), (224, 223, 209, 208), (225, 224, 208, 207), (181, 184, 212, 213), (184, 189, 211, 212), (296, 180, 210, 303), (220, 219, 216, 217), (219, 218, 215, 216), (305, 221, 214, 304), (303, 210, 221, 305), (212, 211, 218, 219), (213, 212, 219, 220), (217, 216, 224, 225), (216, 215, 223, 224), (304, 214, 222, 306), (341, 314, 232, 338), (320, 313, 230, 245), (319, 316, 234, 241), (318, 317, 235, 240), (551, 550, 238), (314, 318, 240, 232), (547, 237, 546), (317, 319, 241, 235), (315, 320, 245, 231), (325, 321, 246, 254), (315, 322, 248, 226), (324, 323, 250, 253), (322, 324, 253, 248), (323, 325, 254, 250), (245, 230, 183, 203), (544, 545, 229), (231, 245, 203, 181), (225, 207, 247, 255), (181, 213, 249, 231), (220, 217, 251, 252), (213, 220, 252, 249), (217, 225, 255, 251), (172, 169, 279, 282), (155, 147, 257, 265), (170, 168, 278, 280), (157, 158, 268, 267), (169, 171, 281, 279), (158, 159, 269, 268), (167, 172, 282, 277), (293, 156, 266, 308), (165, 173, 283, 275), (156, 163, 273, 266), (312, 175, 285, 327), (160, 146, 256, 270), (152, 170, 280, 262), (146, 155, 265, 256), (179, 174, 284, 289), (161, 162, 272, 271), (329, 148, 258, 333), (164, 176, 286, 274), (162, 160, 270, 272), (292, 150, 260, 307), (178, 177, 287, 288), (163, 161, 271, 273), (148, 153, 263, 258), (176, 178, 288, 286), (173, 164, 274, 283), (151, 154, 264, 261), (177, 179, 289, 287), (336, 165, 275, 340), (150, 152, 262, 260), (175, 157, 267, 285), (311, 167, 277, 326), (153, 151, 261, 263), (171, 166, 276, 281), (154, 149, 259, 264), (149, 292, 307, 259), (159, 293, 308, 269), (215, 304, 306, 223), (211, 303, 305, 218), (218, 305, 304, 215), (189, 296, 303, 211), (223, 306, 302, 209), (180, 296, 301, 202), (194, 298, 300, 200), (186, 295, 299, 197), (197, 299, 298, 194), (200, 300, 297, 191), (202, 301, 294, 182), (331, 334, 295, 186), (116, 150, 292, 290), (122, 156, 293, 291), (168, 311, 326, 278), (174, 312, 327, 284), (251, 255, 325, 323), (249, 252, 324, 322), (252, 251, 323, 324), (231, 249, 322, 315), (255, 247, 321, 325), (226, 244, 320, 315), (236, 242, 319, 317), (228, 239, 318, 314), (239, 236, 317, 318), (242, 233, 316, 319), (244, 227, 313, 320), (337, 228, 314, 341), (140, 310, 312, 174), (134, 309, 311, 168), (182, 294, 334, 331), (147, 329, 333, 257), (294, 188, 332, 334), (188, 185, 330, 332), (114, 148, 329, 328), (227, 337, 341, 313), (166, 336, 340, 276), (230, 338, 339, 183), (313, 341, 338, 230), (132, 335, 336, 166), (343, 380, 420, 383), (360, 372, 412, 400), (358, 356, 396, 398), (345, 376, 416, 385), (374, 373, 413, 414), (359, 357, 397, 399), (344, 349, 389, 384), (372, 374, 414, 412), (369, 360, 400, 409), (347, 350, 390, 387), (373, 375, 415, 413), (381, 361, 401, 421), (346, 348, 388, 386), (371, 353, 393, 411), (378, 363, 403, 418), (349, 347, 387, 389), (348, 366, 406, 388), (367, 362, 402, 407), (350, 345, 385, 390), (376, 346, 386, 416), (368, 365, 405, 408), (351, 343, 383, 391), (377, 352, 392, 417), (366, 364, 404, 406), (353, 354, 394, 393), (364, 378, 418, 404), (365, 367, 407, 405), (354, 355, 395, 394), (370, 379, 419, 410), (363, 368, 408, 403), (355, 377, 417, 395), (380, 344, 384, 420), (361, 369, 409, 401), (352, 359, 399, 392), (362, 381, 421, 402), (379, 371, 411, 419), (356, 342, 382, 396), (342, 351, 391, 382), (375, 370, 410, 415), (357, 358, 398, 397), (524, 502, 439, 432), (525, 503, 461, 442), (526, 504, 451, 459), (527, 505, 422, 436), (505, 506, 431, 422), (528, 507, 450, 455), (529, 508, 438, 437), (530, 509, 460, 423), (531, 510, 452, 440), (508, 527, 436, 438), (532, 511, 456, 425), (533, 512, 453, 454), (502, 529, 437, 439), (534, 513, 429, 424), (510, 533, 454, 452), (535, 531, 440, 449), (536, 514, 430, 427), (512, 528, 455, 453), (503, 515, 441, 461), (537, 516, 428, 426), (504, 517, 433, 451), (538, 518, 443, 458), (513, 536, 427, 429), (516, 519, 446, 428), (539, 525, 442, 447), (514, 532, 425, 430), (511, 537, 426, 456), (540, 520, 445, 448), (506, 530, 423, 431), (541, 524, 432, 457), (519, 521, 444, 446), (517, 522, 434, 433), (521, 538, 458, 444), (520, 539, 447, 445), (522, 523, 435, 434), (507, 526, 459, 450), (518, 540, 448, 443), (523, 541, 457, 435), (509, 534, 424, 460), (515, 535, 449, 441), (401, 409, 485, 488), (420, 384, 484, 475), (395, 417, 498, 501), (403, 408, 497, 492), (410, 419, 467, 471), (394, 395, 501, 500), (405, 407, 495, 496), (404, 418, 493, 499), (393, 394, 500, 491), (406, 404, 499, 494), (417, 392, 463, 498), (391, 383, 476, 470), (408, 405, 496, 497), (416, 386, 490, 479), (390, 385, 480, 486), (407, 402, 465, 495), (388, 406, 494, 489), (389, 387, 487, 483), (418, 403, 492, 493), (411, 393, 491, 466), (386, 388, 489, 490), (421, 401, 488, 464), (413, 415, 472, 481), (387, 390, 486, 487), (409, 400, 478, 485), (412, 414, 482, 477), (384, 389, 483, 484), (399, 397, 474, 462), (414, 413, 481, 482), (385, 416, 479, 480), (398, 396, 469, 473), (400, 412, 477, 478), (383, 420, 475, 476), (397, 398, 473, 474), (415, 410, 471, 472), (382, 391, 470, 468), (396, 382, 468, 469), (419, 411, 466, 467), (402, 421, 464, 465), (392, 399, 462, 463), (488, 485, 535, 515), (475, 484, 534, 509), (501, 498, 541, 523), (492, 497, 540, 518), (471, 467, 526, 507), (500, 501, 523, 522), (496, 495, 539, 520), (499, 493, 538, 521), (491, 500, 522, 517), (494, 499, 521, 519), (498, 463, 524, 541), (470, 476, 530, 506), (497, 496, 520, 540), (479, 490, 537, 511), (486, 480, 532, 514), (495, 465, 525, 539), (489, 494, 519, 516), (483, 487, 536, 513), (493, 492, 518, 538), (466, 491, 517, 504), (490, 489, 516, 537), (464, 488, 515, 503), (481, 472, 528, 512), (487, 486, 514, 536), (485, 478, 531, 535), (477, 482, 533, 510), (484, 483, 513, 534), (462, 474, 529, 502), (482, 481, 512, 533), (480, 479, 511, 532), (473, 469, 527, 508), (478, 477, 510, 531), (476, 475, 509, 530), (474, 473, 508, 529), (472, 471, 507, 528), (468, 470, 506, 505), (469, 468, 505, 527), (467, 466, 504, 526), (465, 464, 503, 525), (463, 462, 502, 524), (542, 543, 187), (338, 232, 545, 544, 339), (234, 547, 546, 243, 241), (548, 549, 195), (241, 243, 550, 551, 235), (552, 553, 196), (730, 692, 566, 622), (731, 693, 613, 559), (732, 694, 563, 623), (733, 695, 607, 555), (734, 696, 601, 599), (735, 697, 589, 616), (736, 698, 590, 621), (737, 699, 576, 578), (738, 700, 586, 617), (739, 701, 612, 560), (740, 702, 591, 588), (741, 703, 574, 573), (742, 704, 583, 614), (743, 705, 592, 584), (1101, 1078, 610, 887), (703, 706, 575, 574), (744, 707, 577, 579), (706, 708, 603, 575), (745, 709, 602, 561), (746, 744, 579, 572), (747, 710, 608, 582), (748, 741, 573, 597), (749, 711, 593, 585), (750, 712, 567, 558), (751, 713, 594, 620), (709, 714, 562, 602), (752, 715, 609, 556), (694, 716, 568, 563), (753, 717, 569, 564), (701, 731, 559, 612), (699, 718, 554, 576), (693, 719, 606, 613), (754, 720, 595, 581), (755, 721, 619, 565), (720, 722, 580, 595), (692, 732, 623, 566), (715, 742, 614, 609), (708, 746, 572, 603), (714, 723, 618, 562), (704, 724, 615, 583), (756, 748, 597, 605), (712, 753, 564, 567), (696, 725, 596, 601), (710, 754, 581, 608), (716, 739, 560, 568), (713, 735, 616, 594), (697, 738, 617, 589), (718, 726, 571, 554), (722, 727, 598, 580), (700, 728, 604, 586), (724, 743, 584, 615), (707, 737, 578, 577), (717, 745, 561, 569), (723, 755, 565, 618), (757, 730, 622, 570), (721, 757, 570, 619), (758, 734, 599, 600), (728, 749, 585, 604), (719, 729, 557, 606), (698, 751, 620, 590), (695, 750, 558, 607), (729, 752, 556, 557), (725, 756, 605, 596), (702, 747, 582, 591), (726, 733, 555, 571), (759, 736, 621, 587), (705, 759, 587, 592), (727, 758, 600, 598), (711, 740, 588, 593), (242, 236, 644, 663), (248, 253, 689, 686), (240, 235, 691, 651), (235, 551, 636, 691), (202, 182, 630, 685), (239, 228, 659, 645), (246, 321, 683, 684), (185, 183, 669, 690), (331, 186, 664, 631), (238, 550, 666, 637), (330, 185, 690, 675), (316, 233, 662, 687), (253, 250, 632, 689), (549, 201, 688, 679), (201, 552, 624, 688), (548, 195, 678, 681), (200, 191, 656, 673), (214, 221, 638, 654), (545, 232, 650, 682), (234, 316, 687, 641), (226, 248, 686, 680), (180, 202, 685, 674), (237, 547, 640, 635), (243, 546, 634, 667), (198, 190, 642, 671), (337, 227, 676, 660), (254, 246, 684, 633), (197, 194, 672, 665), (321, 247, 661, 683), (229, 545, 682, 649), (192, 548, 681, 668), (302, 206, 658, 655), (339, 544, 648, 670), (196, 553, 628, 625), (244, 226, 680, 677), (195, 549, 679, 678), (227, 244, 677, 676), (543, 330, 675, 627), (210, 180, 674, 639), (542, 187, 626, 643), (194, 200, 673, 672), (193, 198, 671, 629), (183, 339, 670, 669), (297, 192, 668, 657), (550, 243, 667, 666), (186, 197, 665, 664), (233, 242, 663, 662), (247, 207, 646, 661), (228, 337, 660, 659), (206, 222, 653, 658), (191, 297, 657, 656), (209, 302, 655, 652), (222, 214, 654, 653), (208, 209, 652, 647), (232, 240, 651, 650), (544, 229, 649, 648), (207, 208, 647, 646), (236, 239, 645, 644), (190, 542, 643, 642), (547, 234, 641, 640), (221, 210, 639, 638), (551, 238, 637, 636), (546, 237, 635, 634), (250, 254, 633, 632), (182, 331, 631, 630), (553, 193, 629, 628), (187, 543, 627, 626), (552, 196, 625, 624), (663, 644, 740, 711), (686, 689, 758, 727), (651, 691, 759, 705), (691, 636, 736, 759), (685, 630, 733, 726), (645, 659, 747, 702), (684, 683, 756, 725), (690, 669, 752, 729), (631, 664, 750, 695), (637, 666, 751, 698), (675, 690, 729, 719), (687, 662, 749, 728), (689, 632, 734, 758), (679, 688, 757, 721), (688, 624, 730, 757), (681, 678, 755, 723), (673, 656, 745, 717), (654, 638, 737, 707), (682, 650, 743, 724), (641, 687, 728, 700), (680, 686, 727, 722), (674, 685, 726, 718), (635, 640, 738, 697), (667, 634, 735, 713), (671, 642, 739, 716), (660, 676, 754, 710), (633, 684, 725, 696), (665, 672, 753, 712), (683, 661, 748, 756), (649, 682, 724, 704), (668, 681, 723, 714), (655, 658, 746, 708), (670, 648, 742, 715), (625, 628, 732, 692), (677, 680, 722, 720), (678, 679, 721, 755), (676, 677, 720, 754), (627, 675, 719, 693), (639, 674, 718, 699), (643, 626, 731, 701), (672, 673, 717, 753), (629, 671, 716, 694), (669, 670, 715, 752), (657, 668, 714, 709), (666, 667, 713, 751), (664, 665, 712, 750), (662, 663, 711, 749), (661, 646, 741, 748), (659, 660, 710, 747), (658, 653, 744, 746), (656, 657, 709, 745), (652, 655, 708, 706), (653, 654, 707, 744), (647, 652, 706, 703), (650, 651, 705, 743), (648, 649, 704, 742), (646, 647, 703, 741), (644, 645, 702, 740), (642, 643, 701, 739), (640, 641, 700, 738), (638, 639, 699, 737), (636, 637, 698, 736), (634, 635, 697, 735), (632, 633, 696, 734), (630, 631, 695, 733), (628, 629, 694, 732), (626, 627, 693, 731), (624, 625, 692, 730), (858, 840, 785, 780), (859, 841, 768, 763), (860, 842, 766, 784), (861, 843, 786, 783), (862, 844, 769, 761), (863, 860, 784, 782), (864, 845, 771, 772), (865, 863, 782, 796), (840, 861, 783, 785), (866, 864, 772, 773), (867, 846, 788, 797), (843, 847, 781, 786), (868, 866, 773, 795), (869, 848, 779, 787), (870, 849, 770, 777), (871, 867, 797, 789), (872, 850, 774, 760), (844, 872, 760, 769), (846, 851, 793, 788), (873, 852, 775, 776), (874, 862, 761, 798), (875, 853, 794, 764), (876, 854, 778, 790), (850, 873, 776, 774), (853, 859, 763, 794), (849, 868, 795, 770), (877, 855, 792, 791), (852, 870, 777, 775), (878, 858, 780, 799), (879, 856, 762, 767), (855, 876, 790, 792), (854, 869, 787, 778), (841, 857, 765, 768), (856, 874, 798, 762), (851, 877, 791, 793), (848, 878, 799, 779), (842, 875, 764, 766), (845, 871, 789, 771), (847, 865, 796, 781), (857, 879, 767, 765), (117, 119, 838, 839), (133, 309, 813, 817), (123, 141, 823, 811), (118, 116, 831, 804), (131, 335, 836, 819), (145, 143, 835, 826), (114, 328, 829, 837), (120, 117, 839, 802), (130, 139, 820, 832), (144, 142, 833, 834), (119, 114, 837, 838), (335, 132, 801, 836), (127, 129, 822, 827), (143, 144, 834, 835), (122, 291, 818, 821), (290, 115, 803, 830), (126, 128, 828, 824), (142, 130, 832, 833), (116, 290, 830, 831), (328, 113, 809, 829), (128, 127, 827, 828), (140, 145, 826, 815), (121, 112, 825, 808), (112, 126, 824, 825), (141, 310, 816, 823), (129, 122, 821, 822), (139, 131, 819, 820), (291, 125, 814, 818), (138, 133, 817, 806), (310, 140, 815, 816), (125, 124, 812, 814), (137, 135, 807, 800), (309, 134, 810, 813), (124, 123, 811, 812), (134, 136, 805, 810), (113, 121, 808, 809), (135, 138, 806, 807), (136, 118, 804, 805), (115, 120, 802, 803), (132, 137, 800, 801), (839, 838, 879, 857), (817, 813, 865, 847), (811, 823, 871, 845), (804, 831, 875, 842), (819, 836, 878, 848), (826, 835, 877, 851), (837, 829, 874, 856), (802, 839, 857, 841), (832, 820, 869, 854), (834, 833, 876, 855), (838, 837, 856, 879), (836, 801, 858, 878), (827, 822, 870, 852), (835, 834, 855, 877), (821, 818, 868, 849), (830, 803, 859, 853), (824, 828, 873, 850), (833, 832, 854, 876), (831, 830, 853, 875), (829, 809, 862, 874), (828, 827, 852, 873), (815, 826, 851, 846), (808, 825, 872, 844), (825, 824, 850, 872), (823, 816, 867, 871), (822, 821, 849, 870), (820, 819, 848, 869), (818, 814, 866, 868), (806, 817, 847, 843), (816, 815, 846, 867), (814, 812, 864, 866), (800, 807, 861, 840), (813, 810, 863, 865), (812, 811, 845, 864), (810, 805, 860, 863), (809, 808, 844, 862), (807, 806, 843, 861), (805, 804, 842, 860), (803, 802, 841, 859), (801, 800, 840, 858), (1102, 1079, 900, 902), (1103, 1080, 880, 916), (1104, 1081, 890, 889), (1105, 1082, 903, 901), (1081, 1083, 891, 890), (1106, 1084, 904, 899), (1083, 1085, 913, 891), (1107, 1086, 905, 897), (1108, 1087, 895, 888), (1109, 1088, 907, 915), (1079, 1089, 914, 900), (1110, 1090, 611, 892), (1090, 1101, 887, 611), (1111, 1091, 906, 911), (1091, 1109, 915, 906), (1112, 1092, 894, 893), (1078, 1103, 916, 610), (1113, 1093, 908, 896), (1092, 1110, 892, 894), (1114, 1094, 912, 881), (1115, 1095, 909, 910), (1087, 1112, 893, 895), (1080, 1096, 885, 880), (1093, 1115, 910, 908), (1086, 1113, 896, 905), (1116, 1097, 886, 883), (1095, 1111, 911, 909), (1094, 1098, 882, 912), (1117, 1107, 897, 917), (1098, 1099, 884, 882), (1088, 1104, 889, 907), (1085, 1108, 888, 913), (1089, 1106, 899, 914), (1096, 1116, 883, 885), (1099, 1102, 902, 884), (1082, 1100, 898, 903), (1097, 1114, 881, 886), (1100, 1117, 917, 898), (1084, 1105, 901, 904), (1016, 998, 943, 938), (1017, 999, 926, 921), (1018, 1000, 952, 922), (1019, 1001, 944, 941), (1020, 1002, 927, 919), (1021, 1003, 953, 928), (1022, 1004, 942, 940), (1023, 1005, 929, 930), (1024, 1022, 940, 954), (998, 1019, 941, 943), (1025, 1023, 930, 931), (1026, 1006, 946, 955), (1001, 1007, 939, 944), (1003, 1025, 931, 953), (1027, 1008, 956, 920), (1028, 1009, 937, 945), (1029, 1021, 928, 935), (1030, 1016, 938, 957), (1031, 1026, 955, 947), (1032, 1010, 932, 918), (1002, 1032, 918, 927), (1006, 1011, 951, 946), (1033, 1012, 933, 934), (1008, 1020, 919, 956), (1034, 1013, 936, 948), (1010, 1033, 934, 932), (1000, 1017, 921, 952), (1035, 1014, 950, 949), (1012, 1029, 935, 933), (1036, 1027, 920, 925), (1014, 1034, 948, 950), (1013, 1028, 945, 936), (999, 1015, 923, 926), (1011, 1035, 949, 951), (1009, 1030, 957, 937), (1037, 1018, 922, 924), (1005, 1031, 947, 929), (1007, 1024, 954, 939), (1015, 1036, 925, 923), (1004, 1037, 924, 942), (366, 348, 997, 970), (347, 349, 995, 996), (363, 378, 974, 978), (353, 371, 985, 972), (348, 346, 963, 997), (361, 381, 984, 981), (375, 373, 994, 988), (350, 347, 996, 960), (360, 369, 982, 991), (374, 372, 992, 993), (349, 344, 980, 995), (357, 359, 983, 989), (373, 374, 993, 994), (376, 345, 961, 962), (356, 358, 990, 986), (372, 360, 991, 992), (380, 343, 967, 979), (358, 357, 989, 990), (370, 375, 988, 976), (351, 342, 987, 966), (342, 356, 986, 987), (371, 379, 977, 985), (381, 362, 959, 984), (359, 352, 969, 983), (369, 361, 981, 982), (344, 380, 979, 980), (377, 355, 975, 968), (368, 363, 978, 964), (379, 370, 976, 977), (355, 354, 973, 975), (367, 365, 965, 958), (378, 364, 971, 974), (354, 353, 972, 973), (364, 366, 970, 971), (352, 377, 968, 969), (343, 351, 966, 967), (365, 368, 964, 965), (346, 376, 962, 963), (345, 350, 960, 961), (362, 367, 958, 959), (970, 997, 1037, 1004), (996, 995, 1036, 1015), (978, 974, 1024, 1007), (972, 985, 1031, 1005), (997, 963, 1018, 1037), (981, 984, 1030, 1009), (988, 994, 1035, 1011), (960, 996, 1015, 999), (991, 982, 1028, 1013), (993, 992, 1034, 1014), (995, 980, 1027, 1036), (989, 983, 1029, 1012), (994, 993, 1014, 1035), (962, 961, 1017, 1000), (986, 990, 1033, 1010), (992, 991, 1013, 1034), (979, 967, 1020, 1008), (990, 989, 1012, 1033), (976, 988, 1011, 1006), (966, 987, 1032, 1002), (987, 986, 1010, 1032), (985, 977, 1026, 1031), (984, 959, 1016, 1030), (983, 969, 1021, 1029), (982, 981, 1009, 1028), (980, 979, 1008, 1027), (968, 975, 1025, 1003), (964, 978, 1007, 1001), (977, 976, 1006, 1026), (975, 973, 1023, 1025), (958, 965, 1019, 998), (974, 971, 1022, 1024), (973, 972, 1005, 1023), (971, 970, 1004, 1022), (969, 968, 1003, 1021), (967, 966, 1002, 1020), (965, 964, 1001, 1019), (963, 962, 1000, 1018), (961, 960, 999, 1017), (959, 958, 998, 1016), (282, 279, 1047, 1049), (276, 340, 1075, 1077), (264, 259, 1068, 1072), (281, 276, 1077, 1046), (262, 280, 1041, 1076), (263, 261, 1073, 1071), (326, 277, 1050, 1058), (308, 266, 1055, 1051), (285, 267, 1045, 1056), (260, 262, 1076, 1074), (340, 275, 1053, 1075), (307, 260, 1074, 1067), (287, 289, 1062, 1069), (261, 264, 1072, 1073), (283, 274, 1066, 1052), (286, 288, 1070, 1065), (258, 263, 1071, 1042), (273, 271, 1064, 1054), (288, 287, 1069, 1070), (259, 307, 1067, 1068), (272, 270, 1060, 1063), (274, 286, 1065, 1066), (257, 333, 1043, 1038), (271, 272, 1063, 1064), (284, 327, 1057, 1061), (289, 284, 1061, 1062), (256, 265, 1039, 1059), (270, 256, 1059, 1060), (278, 326, 1058, 1040), (327, 285, 1056, 1057), (266, 273, 1054, 1055), (275, 283, 1052, 1053), (269, 308, 1051, 1048), (277, 282, 1049, 1050), (268, 269, 1048, 1044), (279, 281, 1046, 1047), (267, 268, 1044, 1045), (333, 258, 1042, 1043), (280, 278, 1040, 1041), (265, 257, 1038, 1039), (1049, 1047, 1105, 1084), (1077, 1075, 1117, 1100), (1072, 1068, 1114, 1097), (1046, 1077, 1100, 1082), (1076, 1041, 1102, 1099), (1071, 1073, 1116, 1096), (1058, 1050, 1106, 1089), (1051, 1055, 1108, 1085), (1056, 1045, 1104, 1088), (1074, 1076, 1099, 1098), (1075, 1053, 1107, 1117), (1067, 1074, 1098, 1094), (1069, 1062, 1111, 1095), (1073, 1072, 1097, 1116), (1052, 1066, 1113, 1086), (1065, 1070, 1115, 1093), (1042, 1071, 1096, 1080), (1054, 1064, 1112, 1087), (1070, 1069, 1095, 1115), (1068, 1067, 1094, 1114), (1063, 1060, 1110, 1092), (1066, 1065, 1093, 1113), (1038, 1043, 1103, 1078), (1064, 1063, 1092, 1112), (1061, 1057, 1109, 1091), (1062, 1061, 1091, 1111), (1059, 1039, 1101, 1090), (1060, 1059, 1090, 1110), (1040, 1058, 1089, 1079), (1057, 1056, 1088, 1109), (1055, 1054, 1087, 1108), (1053, 1052, 1086, 1107), (1048, 1051, 1085, 1083), (1050, 1049, 1084, 1106), (1044, 1048, 1083, 1081), (1047, 1046, 1082, 1105), (1045, 1044, 1081, 1104), (1043, 1042, 1080, 1103), (1041, 1040, 1079, 1102), (1039, 1038, 1078, 1101), (426, 428, 1118), (451, 433, 1118), (458, 443, 1118), (429, 427, 1118), (428, 446, 1118), (447, 442, 1118), (430, 425, 1118), (456, 426, 1118), (448, 445, 1118), (431, 423, 1118), (457, 432, 1118), (446, 444, 1118), (433, 434, 1118), (444, 458, 1118), (445, 447, 1118), (434, 435, 1118), (450, 459, 1118), (443, 448, 1118), (435, 457, 1118), (460, 424, 1118), (441, 449, 1118), (432, 439, 1118), (442, 461, 1118), (459, 451, 1118), (436, 422, 1118), (422, 431, 1118), (455, 450, 1118), (437, 438, 1118), (423, 460, 1118), (440, 452, 1118), (438, 436, 1118), (425, 456, 1118), (454, 453, 1118), (439, 437, 1118), (424, 429, 1118), (452, 454, 1118), (449, 440, 1118), (427, 430, 1118), (453, 455, 1118), (461, 441, 1118), (1120, 1119, 1124, 1123), (1125, 1123, 1124, 1126), (1121, 1125, 1126, 1122)])
me_plane_007.polygons.foreach_set('use_smooth', [1, 1, 1, 1, 1, 1, 1, 1, 1, 1, 1, 1, 1, 1, 1, 1, 1, 1, 1, 1, 1, 1, 1, 1, 1, 1, 1, 1, 1, 1, 1, 1, 1, 1, 1, 1, 1, 1, 1, 1, 1, 1, 1, 1, 1, 1, 1, 1, 1, 1, 1, 1, 1, 1, 1, 1, 1, 1, 1, 1, 1, 1, 1, 1, 1, 1, 1, 1, 1, 1, 1, 1, 1, 1, 1, 1, 1, 1, 1, 1, 1, 1, 1, 1, 1, 1, 1, 1, 1, 1, 1, 1, 1, 1, 1, 1, 1, 1, 1, 1, 1, 1, 1, 1, 1, 1, 1, 1, 1, 1, 1, 1, 1, 1, 1, 1, 1, 1, 1, 1, 1, 1, 1, 1, 1, 1, 1, 1, 1, 1, 1, 1, 1, 1, 1, 1, 1, 1, 1, 1, 1, 1, 1, 1, 1, 1, 1, 1, 1, 1, 1, 1, 1, 1, 1, 1, 1, 1, 1, 1, 1, 1, 1, 1, 1, 1, 1, 1, 1, 1, 1, 1, 1, 1, 1, 1, 1, 1, 1, 1, 1, 1, 1, 1, 1, 1, 1, 1, 1, 1, 1, 1, 1, 1, 1, 1, 1, 1, 1, 1, 1, 1, 1, 1, 1, 1, 1, 1, 1, 1, 1, 1, 1, 1, 1, 1, 1, 1, 1, 1, 1, 1, 1, 1, 1, 1, 1, 1, 1, 1, 1, 1, 1, 1, 1, 1, 1, 1, 1, 1, 1, 1, 1, 1, 1, 1, 1, 1, 1, 1, 1, 1, 1, 1, 1, 1, 1, 1, 1, 1, 1, 1, 1, 1, 1, 1, 1, 1, 1, 1, 1, 1, 1, 1, 1, 1, 1, 1, 1, 1, 1, 1, 1, 1, 1, 1, 1, 1, 1, 1, 1, 1, 1, 1, 1, 1, 1, 1, 1, 1, 1, 1, 1, 1, 1, 1, 1, 1, 1, 1, 1, 1, 1, 1, 1, 1, 1, 1, 1, 1, 1, 1, 1, 1, 1, 1, 1, 1, 1, 1, 1, 1, 1, 1, 1, 1, 1, 1, 1, 1, 1, 1, 1, 1, 1, 1, 1, 1, 1, 1, 1, 1, 1, 1, 1, 1, 1, 1, 1, 1, 1, 1, 1, 1, 1, 1, 1, 1, 1, 1, 1, 1, 1, 1, 1, 1, 1, 1, 1, 1, 1, 1, 1, 1, 1, 1, 1, 1, 1, 1, 1, 1, 1, 1, 1, 1, 1, 1, 1, 1, 1, 1, 1, 1, 1, 1, 1, 1, 1, 1, 1, 1, 1, 1, 1, 1, 1, 1, 1, 1, 1, 1, 1, 1, 1, 1, 1, 1, 1, 1, 1, 1, 1, 1, 1, 1, 1, 1, 1, 1, 1, 1, 1, 1, 1, 1, 1, 1, 1, 1, 1, 1, 1, 1, 1, 1, 1, 1, 1, 1, 1, 1, 1, 1, 1, 1, 1, 1, 1, 1, 1, 1, 1, 1, 1, 1, 1, 1, 1, 1, 1, 1, 1, 1, 1, 1, 1, 1, 1, 1, 1, 1, 1, 1, 1, 1, 1, 1, 1, 1, 1, 1, 1, 1, 1, 1, 1, 1, 1, 1, 1, 1, 1, 1, 1, 1, 1, 1, 1, 1, 1, 1, 1, 1, 1, 1, 1, 1, 1, 1, 1, 1, 1, 1, 1, 1, 1, 1, 1, 1, 1, 1, 1, 1, 1, 1, 1, 1, 1, 1, 1, 1, 1, 1, 1, 1, 1, 1, 1, 1, 1, 1, 1, 1, 1, 1, 1, 1, 1, 1, 1, 1, 1, 1, 1, 1, 1, 1, 1, 1, 1, 1, 1, 1, 1, 1, 1, 1, 1, 1, 1, 1, 1, 1, 1, 1, 1, 1, 1, 1, 1, 1, 1, 1, 1, 1, 1, 1, 1, 1, 1, 1, 1, 1, 1, 1, 1, 1, 1, 1, 1, 1, 1, 1, 1, 1, 1, 1, 1, 1, 1, 1, 1, 1, 1, 1, 1, 1, 1, 1, 1, 1, 1, 1, 1, 1, 1, 1, 1, 1, 1, 1, 1, 1, 1, 1, 1, 1, 1, 1, 1, 1, 1, 1, 1, 1, 1, 1, 1, 1, 1, 1, 1, 1, 1, 1, 1, 1, 1, 1, 1, 1, 1, 1, 1, 1, 1, 1, 1, 1, 1, 1, 1, 1, 1, 1, 1, 1, 1, 1, 1, 1, 1, 1, 1, 1, 1, 1, 1, 1, 1, 1, 1, 1, 1, 1, 1, 1, 1, 1, 1, 1, 1, 1, 1, 1, 1, 1, 1, 1, 1, 1, 1, 1, 1, 1, 1, 1, 1, 1, 1, 1, 1, 1, 1, 1, 1, 1, 1, 1, 1, 1, 1, 1, 1, 1, 1, 1, 1, 1, 1, 1, 1, 1, 1, 1, 1, 1, 1, 1, 1, 1, 1, 1, 1, 1, 1, 1, 1, 1, 1, 1, 1, 1, 1, 1, 1, 1, 1, 1, 1, 1, 1, 1, 1, 1, 1, 1, 1, 1, 1, 1, 1, 1, 1, 1, 1, 1, 1, 1, 1, 1, 1, 1, 1, 1, 1, 1, 1, 1, 1, 1, 1, 1, 1, 1, 1, 1, 1, 1, 1, 1, 1, 1, 1, 1, 1, 1, 1, 1, 1, 1, 1, 1, 1, 1, 1, 1, 1, 1, 1, 1, 1, 1, 1, 1, 1, 1, 1, 1, 1, 1, 1, 1, 1, 1, 1, 1, 1, 1, 1, 1, 1, 1, 1, 1, 1, 1, 1, 1, 1, 1, 1, 1, 1, 1, 1, 1, 1, 1, 1, 1, 1, 1, 1, 1, 1, 1, 1, 1, 1, 1, 1, 1, 1, 1, 1, 1, 1, 1, 1, 1, 1, 1, 1, 1, 1, 1, 1, 1, 1, 1, 1, 1, 1, 1, 1, 1, 1, 1, 1, 1, 1, 1, 1, 1, 1, 1, 1, 1, 1, 1, 1, 1, 1, 1, 1, 1, 1, 1, 1, 1, 1, 1, 1, 1, 1, 1, 1, 1, 1, 1, 1, 1, 1, 1, 1, 1, 1, 1, 1, 1, 1, 1, 1, 1, 1, 1, 1, 1, 1, 1, 1, 1, 1, 1, 1, 1, 1, 1, 1, 1, 1, 1, 1, 1, 1, 1, 1, 1, 1, 1, 1, 1, 1, 1, 1, 1, 1, 1, 1, 1, 1, 1, 1, 1, 1, 1, 1, 1, 1, 1, 1, 1, 1, 1, 1, 0, 0, 0])
me_plane_007.polygons.foreach_set('material_index', [2, 2, 2, 2, 2, 2, 2, 2, 2, 2, 2, 2, 2, 2, 2, 2, 2, 2, 2, 2, 2, 2, 2, 2, 2, 2, 2, 2, 2, 2, 2, 2, 2, 2, 2, 2, 2, 2, 2, 2, 2, 2, 2, 2, 2, 2, 2, 2, 2, 2, 2, 2, 2, 2, 2, 2, 2, 2, 2, 2, 2, 2, 2, 2, 2, 2, 2, 2, 2, 2, 2, 2, 2, 2, 2, 2, 2, 2, 2, 2, 2, 2, 2, 2, 2, 2, 2, 2, 2, 2, 2, 2, 2, 2, 2, 2, 1, 1, 1, 1, 1, 1, 1, 1, 1, 1, 1, 1, 1, 1, 1, 1, 1, 1, 1, 1, 1, 1, 1, 1, 1, 1, 1, 1, 1, 1, 1, 1, 1, 1, 0, 0, 0, 0, 0, 0, 0, 0, 0, 0, 0, 0, 0, 0, 0, 0, 0, 0, 0, 0, 0, 0, 0, 0, 0, 0, 0, 0, 0, 0, 0, 0, 0, 0, 0, 0, 0, 0, 0, 0, 0, 0, 0, 0, 0, 0, 0, 0, 0, 0, 0, 1, 1, 1, 1, 1, 1, 1, 1, 1, 1, 1, 1, 1, 1, 1, 1, 1, 1, 1, 1, 1, 1, 1, 1, 1, 1, 1, 1, 1, 1, 1, 1, 1, 1, 1, 1, 0, 0, 0, 0, 0, 0, 0, 0, 0, 0, 0, 0, 1, 1, 1, 1, 0, 0, 0, 0, 0, 0, 0, 0, 0, 0, 0, 0, 1, 1, 0, 1, 0, 0, 1, 0, 1, 0, 0, 1, 0, 0, 0, 0, 0, 0, 0, 0, 0, 0, 0, 0, 0, 0, 0, 0, 0, 0, 0, 0, 0, 0, 0, 0, 0, 0, 0, 0, 0, 0, 0, 0, 0, 0, 0, 0, 0, 0, 0, 0, 0, 0, 0, 0, 0, 0, 0, 0, 0, 0, 0, 0, 0, 0, 0, 0, 0, 0, 0, 0, 0, 0, 0, 0, 0, 0, 0, 0, 0, 0, 0, 0, 0, 0, 0, 0, 0, 0, 0, 0, 0, 0, 0, 0, 0, 0, 0, 0, 0, 0, 0, 0, 0, 0, 0, 0, 0, 0, 0, 0, 0, 0, 0, 0, 0, 0, 0, 0, 0, 0, 0, 0, 0, 0, 0, 0, 0, 0, 0, 0, 0, 0, 0, 0, 0, 0, 0, 0, 0, 0, 0, 0, 0, 0, 0, 0, 0, 0, 0, 0, 0, 0, 0, 0, 0, 0, 0, 0, 0, 0, 0, 0, 0, 0, 0, 0, 0, 0, 0, 0, 0, 0, 0, 0, 0, 0, 0, 0, 0, 0, 0, 0, 0, 0, 0, 0, 0, 0, 0, 0, 1, 0, 0, 0, 0, 0, 0, 0, 0, 0, 0, 0, 0, 0, 0, 0, 0, 0, 0, 0, 0, 0, 0, 0, 0, 0, 0, 0, 0, 0, 0, 0, 0, 0, 0, 0, 0, 0, 0, 0, 0, 0, 0, 0, 0, 0, 0, 0, 0, 0, 0, 0, 0, 0, 0, 0, 0, 0, 0, 0, 0, 0, 0, 0, 0, 0, 0, 0, 0, 0, 0, 0, 0, 0, 0, 0, 0, 0, 0, 0, 0, 0, 0, 0, 0, 0, 0, 0, 0, 0, 0, 0, 0, 0, 0, 0, 0, 0, 0, 0, 0, 0, 0, 0, 0, 0, 0, 0, 0, 0, 0, 0, 0, 0, 0, 0, 0, 0, 0, 0, 0, 0, 0, 0, 0, 0, 0, 0, 0, 0, 0, 0, 0, 0, 0, 0, 0, 0, 0, 0, 0, 0, 0, 0, 0, 0, 0, 0, 0, 0, 0, 0, 0, 0, 0, 0, 0, 0, 0, 0, 0, 0, 0, 0, 0, 0, 0, 0, 0, 0, 0, 0, 0, 0, 0, 0, 0, 0, 0, 0, 0, 0, 0, 0, 0, 0, 0, 0, 0, 0, 0, 1, 1, 1, 1, 1, 1, 1, 1, 1, 1, 1, 1, 1, 1, 1, 1, 1, 1, 1, 1, 1, 1, 1, 1, 1, 1, 1, 1, 1, 1, 1, 1, 1, 1, 1, 1, 1, 1, 1, 1, 1, 1, 1, 1, 1, 1, 1, 1, 1, 1, 1, 1, 1, 1, 1, 1, 1, 1, 1, 1, 1, 1, 1, 1, 1, 1, 1, 1, 1, 1, 1, 1, 1, 1, 1, 1, 1, 1, 1, 1, 1, 1, 1, 1, 1, 1, 1, 1, 1, 1, 1, 1, 1, 1, 1, 1, 1, 1, 1, 1, 1, 1, 1, 1, 1, 1, 1, 1, 1, 1, 1, 1, 1, 1, 1, 1, 1, 1, 1, 1, 1, 1, 1, 1, 1, 1, 1, 1, 1, 1, 1, 1, 1, 1, 1, 1, 1, 1, 1, 1, 1, 1, 1, 1, 1, 1, 1, 1, 1, 1, 1, 1, 1, 1, 1, 1, 1, 1, 1, 0, 0, 0, 0, 0, 0, 0, 0, 0, 0, 0, 0, 0, 0, 0, 0, 0, 0, 0, 0, 0, 0, 0, 0, 0, 0, 0, 0, 0, 0, 0, 0, 0, 0, 0, 0, 0, 0, 0, 0, 0, 0, 0, 0, 0, 0, 0, 0, 0, 0, 0, 0, 0, 0, 0, 0, 0, 0, 0, 0, 0, 0, 0, 0, 0, 0, 0, 0, 0, 0, 0, 0, 0, 0, 0, 0, 0, 0, 0, 0, 0, 0, 0, 0, 0, 0, 0, 0, 0, 0, 0, 0, 0, 0, 0, 0, 0, 0, 0, 0, 0, 0, 0, 0, 0, 0, 0, 0, 0, 0, 0, 0, 0, 0, 0, 0, 0, 0, 0, 0, 1, 1, 1, 1, 1, 1, 1, 1, 1, 1, 1, 1, 1, 1, 1, 1, 1, 1, 1, 1, 1, 1, 1, 1, 1, 1, 1, 1, 1, 1, 1, 1, 1, 1, 1, 1, 1, 1, 1, 1, 1, 1, 1, 1, 1, 1, 1, 1, 1, 1, 1, 1, 1, 1, 1, 1, 1, 1, 1, 1, 1, 1, 1, 1, 1, 1, 1, 1, 1, 1, 1, 1, 1, 1, 1, 1, 1, 1, 1, 1, 0, 0, 0, 0, 0, 0, 0, 0, 0, 0, 0, 0, 0, 0, 0, 0, 0, 0, 0, 0, 0, 0, 0, 0, 0, 0, 0, 0, 0, 0, 0, 0, 0, 0, 0, 0, 0, 0, 0, 0, 3, 3, 3])
me_plane_007.materials.append(mat_plastik_mat_001)
me_plane_007.materials.append(mat_plastik_polysk_002)
me_plane_007.materials.append(mat_guma)
me_plane_007.materials.append(mat_material_002)
me_plane_007.use_remesh_preserve_volume = False
me_plane_007.use_remesh_preserve_attributes = False
me_plane_007.use_mirror_vertex_groups = False
me_plane_007.update()

# ---- objects
ob_plane_015 = bpy.data.objects.new('Plane.015', me_plane_007)

# ---- transforms, parenting, visibility, modifiers, constraints
ob_plane_015.location = (0.0, 0.0, 0.0)
ob_plane_015.lineart.crease_threshold = 0.0
_m = ob_plane_015.modifiers.new('Subsurf', 'SUBSURF')
_m.uv_smooth = 'PRESERVE_CORNERS'
_m.quality = 2
_m.levels = 2
_m.show_only_control_edges = False

# ---- collection membership
col_collection_2.objects.link(ob_plane_015)

# ---- scene / render settings (as saved in the file)
scene.frame_start = 1; scene.frame_end = 250; scene.frame_set(106)
scene.render.engine = 'CYCLES'
scene.render.image_settings.color_mode = 'RGB'
scene.render.image_settings.color_depth = '16'
scene.render.image_settings.compression = 0
scene.render.resolution_x = 3840
scene.render.resolution_y = 2160
scene.render.dither_intensity = 0.0
scene.render.use_border = True
scene.render.border_min_x = 0.5636
scene.render.border_min_y = 0.1047
scene.render.border_max_x = 0.7012
scene.render.border_max_y = 0.2082
scene.cycles.use_denoising = False
scene.cycles.samples = 512
scene.cycles.sampling_pattern = 'TABULATED_SOBOL'
scene.cycles.light_sampling_threshold = 0.0
scene.cycles.use_adaptive_sampling = False
scene.cycles.use_light_tree = False
scene.cycles.blur_glossy = 0.0
scene.cycles.max_bounces = 128
scene.cycles.diffuse_bounces = 128
scene.cycles.glossy_bounces = 128
scene.cycles.transmission_bounces = 128
scene.cycles.volume_bounces = 128
scene.cycles.transparent_max_bounces = 128
scene.cycles.pixel_filter_type = 'GAUSSIAN'
scene.cycles.sample_clamp_indirect = 0.0
scene.view_settings.view_transform = 'Standard'
bpy.context.view_layer.update()

# ---- added for rendering (the .blend has no active camera and no usable light): camera, sun
cam_auto = bpy.data.cameras.new('AutoCamera')
cam_auto.lens = 50.0
cam_auto.sensor_width = 36.0
cam_auto.clip_end = 1000.0
ob_auto_camera = bpy.data.objects.new('AutoCamera', cam_auto)
scene.collection.objects.link(ob_auto_camera)
ob_auto_camera.location = (0.557628, -0.583745, 0.453018)
ob_auto_camera.rotation_euler = (1.09748, -7.21219e-08, 0.694738)
scene.camera = ob_auto_camera
light_auto_sun = bpy.data.lights.new('AutoSun', 'SUN')
light_auto_sun.energy = 3.0
light_auto_sun.angle = 0.0523599
ob_auto_sun = bpy.data.objects.new('AutoSun', light_auto_sun)
scene.collection.objects.link(ob_auto_sun)
ob_auto_sun.rotation_euler = (0.872665, 0.174533, 0.523599)
bpy.context.view_layer.update()
